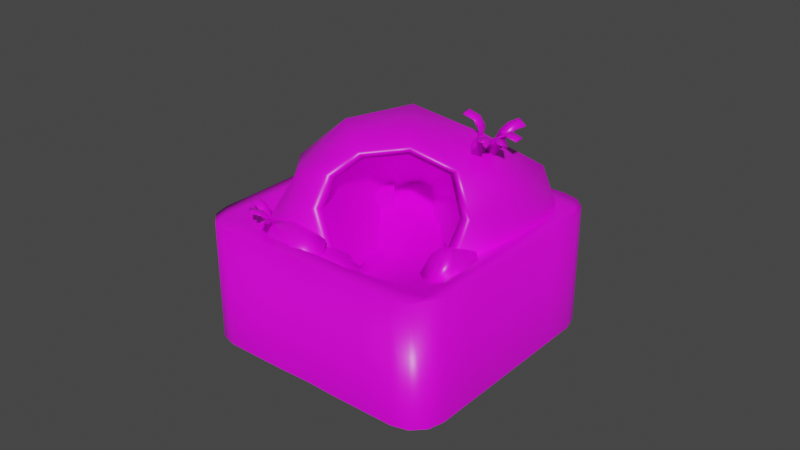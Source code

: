 # Source: tile_cave.blend  (saved by Blender 4.4.32; exported with 4.5.12 LTS)
import bpy
from mathutils import Matrix  # noqa: F401  (used for matrix-valued properties, if any)

bpy.ops.wm.read_factory_settings(use_empty=True)
scene = bpy.context.scene
scene.name = 'Scene'

# ---- collections
col_collection = bpy.data.collections.new('Collection'); scene.collection.children.link(col_collection)

# ---- images (referenced by path relative to the original .blend; pixels are not part of the script)
import os
ASSET_DIR = os.environ.get("B2B_ASSET_DIR", "")  # directory of the original .blend (textures are referenced by path, not embedded)
HERE = os.path.dirname(os.path.abspath(__file__))  # packed textures are extracted next to this script under _unpacked/

def load_image(name, relpath, width, height, colorspace="sRGB"):
    """Load a texture the original file referenced (path relative to the .blend, or extracted next to this script)."""
    p = next((c for c in (os.path.join(HERE, relpath), os.path.join(ASSET_DIR, relpath)) if relpath and os.path.exists(c)), "")
    if p:
        img = bpy.data.images.load(p, check_existing=True)
        img.name = name
    else:  # same state as the original file: an image datablock whose file is absent (Cycles renders it pink)
        img = bpy.data.images.new(name, width, height)
        img.source = "FILE"
        img.filepath = "//" + (relpath or name)
    img.colorspace_settings.name = colorspace
    return img
img_untitled_001 = load_image('Untitled.001', '', 1024, 1024, 'sRGB')

# ---- materials (node trees are filled in below, after node groups)
mat_material = bpy.data.materials.new('Material')
mat_material.alpha_threshold = 0.0
mat_material.use_transparent_shadow = False
mat_material.line_color = (0.0, 0.0, 0.0, 1.0)

# ---- material node trees
mat_material.use_nodes = True; mat_material.node_tree.nodes.clear()
_N = mat_material.node_tree.nodes; _L = mat_material.node_tree.links
n0 = _N.new('ShaderNodeOutputMaterial'); n0.name = 'Material Output'; n0.location = (300, 300)
n1 = _N.new('ShaderNodeBsdfPrincipled'); n1.name = 'Principled BSDF'; n1.location = (10, 300)
n1.distribution = 'GGX'
n1.subsurface_method = 'BURLEY'
n1.inputs[2].default_value = 0.4
n1.inputs[3].default_value = 1.45
n1.inputs[27].default_value = (0.0, 0.0, 0.0, 1.0)
n1.inputs[28].default_value = 1.0
n2 = _N.new('ShaderNodeTexImage'); n2.name = 'Image Texture'; n2.location = (-180, 280)
n2.image = img_untitled_001
_L.new(n1.outputs[0], n0.inputs[0])
_L.new(n2.outputs[0], n1.inputs[0])
n0.is_active_output = True

# ---- world
world_world = bpy.data.worlds.new('World'); scene.world = world_world
world_world.use_nodes = True; world_world.node_tree.nodes.clear()
_N = world_world.node_tree.nodes; _L = world_world.node_tree.links
n0 = _N.new('ShaderNodeOutputWorld'); n0.name = 'World Output'; n0.location = (300, 300)
n1 = _N.new('ShaderNodeBackground'); n1.name = 'Background'; n1.location = (10, 300)
n1.inputs[0].default_value = (0.05088, 0.05088, 0.05088, 1.0)
_L.new(n1.outputs[0], n0.inputs[0])
n0.is_active_output = True
world_world.color = (0.05088, 0.05088, 0.05088)
world_world.use_sun_shadow = False
world_world.sun_shadow_jitter_overblur = 0.0

# ---- meshes
me_plane_002 = bpy.data.meshes.new('Plane.002')
me_plane_002.from_pydata([(-43.21, -1.8, -3.405), (-37.97, 0.6045, -4.114), (-30.01, -2.251, -4.19), (-33.29, -3.62, -2.692), (-47.46, 0.689, -3.101), (-41.91, -1.738, -1.747), (-35.25, -1.583, -0.2546), (-31.96, -3.279, -0.9202), (-43.09, 0.9808, -1.651), (-30.94, 1.683, -0.1292), (-29.47, 1.207, -0.2462), (-33.13, -1.567, -0.3528), (-30.42, 1.061, -1.099), (-34.1, -1.732, -1.206), (-19.63, 1.735, -4.215), (-20.24, 1.266, -4.233), (-19.77, 1.022, -4.329), (-18.45, 0.9436, -4.381), (-31.29, -3.182, -1.775), (-23.41, -3.651, -2.084), (-30.33, -3.007, -0.9181), (-22.51, -3.473, -1.225), (-14.85, -3.2, -1.023), (-22.75, -3.827, -1.282), (-13.73, -3.506, -1.043), (-20.59, -4.119, -2.109), (-8.132, -3.819, -2.487), (-2.222, -2.069, -1.157), (-8.471, -2.451, -0.7829), (-7.176, -1.229, -0.1998), (-10.38, -2.304, -0.8015), (-9.285, -1.266, -0.3062), (-11.2, -2.474, -1.658), (-8.402, -1.323, -1.053), (-15.7, -3.376, -1.88), (-16.4, 1.141, -4.309), (-16.21, 1.317, -4.226), (-17.15, 0.9898, -4.347), (-17.06, 1.834, -4.12), (-15.14, 1.647, -0.5293), (-14.29, 1.789, 0.319), (-13.07, 2.368, 0.5363), (4.073, 1.066, -0.2147), (2.521, 0.6107, -1.784), (0.525, -1.853, -2.408), (1.037, 0.4637, -3.769), (-7.427, -0.1121, -5.682), (-6.722, -2.332, -4.07), (-17.21, -1.89, -4.68), (-18.51, -4.044, -3.587), (-24.13, 0.572, -4.879), (-50.27, -0.1681, -2.719), (-50.77, -0.1681, -3.149), (-50.27, 5.87, -2.719), (-48.72, -0.1681, -3.101), (-47.72, -0.1681, -1.95), (-45.17, -0.1681, -1.181), (-45.9, -0.1681, -2.252), (-47.72, 5.87, -1.95), (-45.17, 5.87, -1.181), (-42.63, 5.87, -0.4127), (-40.08, 5.87, 0.3559), (-42.63, -0.1681, -0.4127), (-40.08, -0.1681, 0.3559), (-40.28, -0.1681, -0.5536), (-43.09, -0.1681, -1.403), (-37.46, -0.1681, 0.2954), (-36.42, 0.3598, -0.7755), (-39.34, 0.3566, -1.657), (-33.59, 0.459, 0.1174), (-31.26, 0.917, -1.001), (-25.79, 1.26, -1.159), (-28.04, 0.9, -0.1877), (-34.55, 0.931, -1.804), (-29.83, 1.307, -1.883), (-37.45, 1.016, -2.703), (-42.22, 0.3538, -2.543), (-31.34, 1.208, -3.145), (-40.05, -0.1681, -3.726), (-45.82, -0.1681, -3.38), (-34.35, -0.07467, -4.052), (-41.39, -0.1681, -4.173), (-47.1, -0.1681, -3.83), (-35.67, -0.1681, -4.515), (-41.39, 5.87, -4.173), (-47.1, 5.87, -3.83), (-35.67, 5.87, -4.515), (-29.96, 5.87, -4.858), (-24.25, 5.87, -5.201), (-29.96, -0.1681, -4.858), (-24.25, -0.1681, -5.201), (-28.51, -0.1681, -4.419), (-22.73, -0.1681, -4.765), (-25.55, 1.545, -3.519), (-19.39, 0.6039, -3.896), (-22.68, 1.001, -2.467), (-16.24, 0.7678, -2.908), (-19.22, 1.785, -1.434), (-12.28, 1.813, -1.519), (-16.52, 1.87, -0.6989), (-9.929, 0.9983, -0.9466), (-22.65, 1.393, -0.4099), (-14.04, 1.9, 0.02738), (-7.846, 1.178, -0.3763), (-19.7, 1.471, 0.3634), (-11.03, -0.1417, 0.8557), (-16.81, -0.129, 1.205), (-5.246, -0.0962, 0.516), (-9.683, -0.1802, 1.277), (-3.874, -0.1681, 0.9486), (-15.3, -0.1681, 1.634), (-9.683, 5.858, 1.277), (-15.3, 5.87, 1.634), (-3.874, 5.87, 0.9486), (1.839, 5.87, 0.6059), (7.552, 5.87, 0.2633), (1.839, -0.1681, 0.6059), (7.552, -0.1681, 0.2633), (0.5113, -0.1374, 0.164), (6.272, -0.1681, -0.1865), (-2.324, 0.9757, -0.6839), (3.383, -0.1046, -1.056), (-5.035, 0.4876, -1.486), (0.4907, -0.05869, -1.927), (-7.755, 0.7286, -2.296), (-2.332, 0.05633, -2.774), (-16.0, -0.0688, -3.038), (-5.37, -0.1662, -3.7), (-14.05, 0.3544, -4.233), (-8.281, 0.3544, -4.579), (-16.96, -0.1681, -5.111), (-11.19, -0.1681, -5.457), (-18.54, -0.1681, -5.543), (-12.82, -0.1681, -5.886), (-18.54, 5.87, -5.543), (-12.82, 5.87, -5.886), (-9.625, 5.87, -5.954), (-6.601, 5.87, -5.798), (-9.625, -0.1681, -5.954), (-6.601, -0.1681, -5.798), (-7.711, -0.1681, -5.56), (-4.562, -0.1681, -5.46), (-4.898, -0.1681, -4.711), (-2.084, -0.1681, -3.862), (-2.016, -0.1681, -4.691), (0.5312, -0.1681, -3.923), (-2.016, 5.87, -4.691), (-4.562, 5.87, -5.46), (0.5312, 5.87, -3.923), (3.078, 5.87, -3.154), (5.625, 5.87, -2.385), (3.078, -0.1681, -3.154), (5.625, -0.1681, -2.385), (0.7288, -0.1681, -3.013), (3.542, -0.1681, -2.164), (6.355, -0.1681, -1.315), (9.168, -0.1681, -0.466), (8.172, -0.1681, -1.617), (10.72, -0.1681, -0.8481), (8.172, 5.87, -1.617), (10.72, 5.87, -0.8481), (11.23, 5.87, -0.4178), (11.23, -0.1681, -0.4178), (10.07, 5.87, -0.01106), (10.07, -0.1681, -0.01106), (-21.01, 5.87, 1.977), (-26.73, 5.87, 2.319), (-21.01, -0.1681, 1.977), (-26.73, -0.1681, 2.319), (-22.58, -0.1666, 1.545), (-28.36, -0.1681, 1.89), (-25.19, 0.9687, 0.6766), (-30.75, 0.5338, 0.9897), (-34.65, -0.1681, 1.144), (-31.84, -0.1681, 1.993), (-37.53, -0.1681, 1.125), (-34.99, -0.1681, 1.893), (-37.53, 5.87, 1.125), (-34.99, 5.87, 1.893), (-32.95, 5.87, 2.232), (-29.92, 5.87, 2.388), (-32.95, -0.1681, 2.232), (-29.92, -0.1681, 2.388), (-49.62, 5.87, -3.556), (-50.77, 5.87, -3.149), (-49.62, -0.1681, -3.556), (-35.88, 0.1542, 0.3958), (-37.32, 0.3536, -0.01098), (-33.92, 0.5804, 0.6059), (-30.57, 1.244, 0.4755), (-30.48, 0.5856, 0.7076), (-33.5, -0.1544, 0.5317), (-31.43, -0.208, 0.5736), (-33.52, -0.6623, 0.2437), (-34.27, 0.04089, 0.1351), (-33.79, -0.25, -0.2054), (-35.89, 0.07925, -0.4568), (-35.97, 0.924, -0.6153), (-33.15, 0.1621, -0.7458), (-35.0, 0.6643, -1.025), (-31.72, 0.9105, -1.152), (-32.76, 1.395, -1.309), (-31.51, 1.736, -1.061), (-28.15, 1.631, -0.978), (-29.3, 1.285, -1.329), (-26.34, 1.542, -0.5582), (-27.62, 1.746, -0.2283), (-28.31, 0.8545, 0.09205), (-28.57, 1.137, 0.3329), (-27.64, 0.6016, 0.3278), (-28.24, 0.3664, -0.1844), (-28.95, -0.05716, -0.001517), (-29.66, 0.04771, -0.3828), (-30.56, -0.06972, -0.3853), (-30.67, 0.3296, -0.8708), (-27.46, 0.945, -0.8763), (-18.06, 2.285, 0.2038), (-16.44, 1.977, -0.08207), (-16.58, 2.462, 0.7763), (-12.89, 1.929, 0.9771), (-15.3, 1.545, 1.146), (-17.82, 1.079, 0.7299), (-16.94, 0.8693, 0.9624), (-17.61, 0.4362, 0.5324), (-16.04, 1.013, 0.3836), (-14.85, 0.4642, 0.1988), (-14.2, 0.7478, -0.1802), (-11.72, 1.341, -0.297), (-11.14, 0.3362, -0.1079), (-9.862, 0.7196, -0.4812), (-6.875, 0.5167, -0.2458), (-5.722, 0.9018, -0.4562), (-5.401, 1.257, -0.1646), (-4.078, 0.9143, 0.2225), (-3.886, 0.4653, -0.1297), (-5.138, 0.9881, 0.687), (-6.927, 1.531, 0.7867), (-10.69, 1.095, 0.9387), (-11.33, 1.541, 1.077), (-11.92, 1.0, 1.166), (-10.44, 0.4695, 0.7573), (-12.59, 0.3218, 0.8133), (-11.04, 0.1859, 0.4834), (-11.8, 0.1716, 0.393), (-8.8, 0.1461, 0.04992), (-5.615, 0.3518, 0.3612), (-11.49, 1.278, -0.006631), (-10.1, 1.012, -0.2523), (-10.22, 1.429, 0.4852), (-7.048, 0.971, 0.6577), (-9.119, 0.6417, 0.803), (-11.29, 0.2411, 0.4453), (-10.53, 0.06083, 0.6451), (-11.11, -0.3113, 0.2757), (-9.756, 0.1841, 0.1479), (-8.729, -0.2872, -0.01098), (-8.177, -0.04361, -0.3366), (-6.039, 0.4659, -0.4369), (-5.549, -0.3972, -0.2745), (-4.447, -0.0678, -0.5952), (-1.881, -0.2421, -0.393), (-0.8894, 0.08875, -0.5737), (-0.6136, 0.3939, -0.3232), (0.5225, 0.09951, 0.00939), (0.6875, -0.2862, -0.2932), (-0.3883, 0.1629, 0.4085), (-1.925, 0.6295, 0.4942), (-5.157, 0.2549, 0.6247), (-5.704, 0.6376, 0.7434), (-6.214, 0.1732, 0.8197), (-4.946, -0.2827, 0.4689), (-6.788, -0.4096, 0.517), (-5.456, -0.5263, 0.2335), (-6.108, -0.5386, 0.1559), (-3.534, -0.5605, -0.1389), (-0.7978, -0.3838, 0.1286), (-1.0, -0.2891, -0.1012), (-1.0, 0.4254, -0.07438), (1.0, -0.2891, -0.1012), (-1.0, -0.7135, 0.05112), (-1.0, -0.2643, -0.06088), (-1.0, 0.4502, -0.03401), (1.0, -0.2643, -0.06088), (-1.0, -0.6887, 0.09148), (1.0, -0.6887, 0.09148), (-1.0, -0.8302, 0.3838), (1.0, -0.8302, 0.3838), (-1.0, -0.8549, 0.3434), (1.0, -0.8549, 0.3434), (1.0, -0.7135, 0.05112), (1.0, 0.4502, -0.03401), (1.0, 0.4254, -0.07438), (0.159, -0.2891, -0.1306), (0.3511, 0.4254, -0.1233), (0.7034, -0.2891, -0.3895), (1.249, -0.7135, -0.08914), (0.4476, -0.2643, -0.1196), (0.6398, 0.4502, -0.1123), (0.9921, -0.2643, -0.3786), (1.537, -0.6887, -0.07815), (2.082, -0.6887, -0.3371), (3.628, -0.8302, 0.001415), (4.172, -0.8302, -0.2575), (3.339, -0.8549, -0.009574), (3.883, -0.8549, -0.2685), (1.793, -0.7135, -0.3481), (1.184, 0.4502, -0.3712), (0.8956, 0.4254, -0.3822), (2.126, -0.2915, -0.3382), (2.292, 0.423, -0.3532), (1.008, -0.2915, -0.5613), (3.065, -0.7159, -0.4233), (2.375, -0.2668, -0.3607), (2.541, 0.4477, -0.3758), (1.257, -0.2668, -0.5839), (3.314, -0.6912, -0.4459), (2.196, -0.6912, -0.669), (5.116, -0.8326, -0.6093), (3.998, -0.8326, -0.8324), (4.867, -0.8574, -0.5867), (3.749, -0.8574, -0.8098), (1.948, -0.7159, -0.6465), (1.423, 0.4477, -0.5989), (1.174, 0.423, -0.5763), (-35.96, -3.959, -2.659), (-34.87, -3.323, -2.753), (-37.31, -3.725, -2.503), (-37.36, -4.298, -2.737), (-36.1, -3.928, -2.694), (-35.01, -3.292, -2.787), (-37.45, -3.694, -2.537), (-37.5, -4.266, -2.771), (-38.85, -4.033, -2.615), (-39.04, -4.324, -2.988), (-40.39, -4.09, -2.832), (-38.9, -4.355, -2.953), (-40.25, -4.122, -2.797), (-38.71, -4.064, -2.58), (-36.36, -3.059, -2.631), (-36.22, -3.09, -2.597), (-36.61, -3.83, -2.545), (-35.57, -3.177, -2.609), (-35.83, -3.826, -2.298), (-38.25, -4.067, -2.45), (-36.81, -3.772, -2.534), (-35.77, -3.119, -2.597), (-36.03, -3.768, -2.287), (-38.45, -4.009, -2.439), (-37.66, -4.005, -2.191), (-40.45, -3.872, -2.324), (-39.67, -3.868, -2.077), (-40.25, -3.93, -2.335), (-39.46, -3.926, -2.088), (-37.46, -4.063, -2.203), (-34.98, -3.115, -2.35), (-34.78, -3.173, -2.361), (-37.02, -3.651, -2.227), (-35.85, -3.005, -2.275), (-35.27, -3.832, -2.138), (-37.99, -3.934, -2.043), (-37.04, -3.605, -2.193), (-35.88, -2.959, -2.24), (-35.29, -3.787, -2.103), (-38.01, -3.889, -2.009), (-36.27, -4.071, -1.92), (-38.74, -3.841, -1.724), (-36.99, -4.023, -1.635), (-38.71, -3.886, -1.759), (-36.96, -4.068, -1.67), (-36.24, -4.116, -1.954), (-34.13, -3.141, -2.151), (-34.1, -3.187, -2.186), (-34.17, -3.92, -1.857), (-34.0, -3.207, -1.883), (-32.55, -3.923, -1.698), (-34.99, -4.292, -1.706), (-34.33, -3.883, -1.826), (-34.17, -3.17, -1.853), (-32.71, -3.886, -1.668), (-35.15, -4.255, -1.676), (-33.54, -4.258, -1.518), (-36.47, -4.305, -1.433), (-34.85, -4.308, -1.275), (-36.3, -4.342, -1.463), (-34.69, -4.345, -1.305), (-33.37, -4.295, -1.548), (-32.55, -3.173, -1.694), (-32.39, -3.21, -1.725), (-32.83, -4.0, -2.415), (-32.48, -3.3, -2.48), (-33.39, -4.067, -2.671), (-31.84, -4.446, -2.422), (-32.54, -3.983, -2.428), (-32.19, -3.283, -2.492), (-33.1, -4.05, -2.684), (-31.55, -4.429, -2.435), (-32.1, -4.496, -2.691), (-29.49, -4.622, -2.502), (-30.05, -4.688, -2.758), (-29.79, -4.639, -2.489), (-30.34, -4.706, -2.745), (-32.4, -4.513, -2.678), (-32.75, -3.35, -2.748), (-33.04, -3.367, -2.736)], [], [(4, 1, 0), (1, 2, 0), (0, 2, 3), (5, 0, 3), (4, 0, 5), (8, 5, 6), (6, 5, 7), (7, 5, 3), (8, 4, 5), (9, 8, 6), (9, 6, 11, 10), (10, 11, 13, 12), (12, 13, 15, 14), (13, 18, 16, 15), (18, 19, 17, 16), (11, 20, 18, 13), (20, 21, 19, 18), (6, 7, 20, 11), (7, 23, 21, 20), (21, 22, 34, 19), (23, 24, 22, 21), (24, 23, 7, 25), (26, 24, 25), (26, 27, 24), (27, 29, 28, 24), (24, 28, 30, 22), (28, 29, 31, 30), (30, 31, 33, 32), (22, 30, 32, 34), (32, 33, 36, 35), (34, 32, 35, 37), (19, 34, 37, 17), (33, 39, 38, 36), (31, 40, 39, 33), (29, 41, 40, 31), (42, 41, 29), (42, 29, 27), (43, 42, 27), (45, 43, 44), (43, 27, 44), (45, 44, 47), (46, 45, 47), (46, 47, 48), (48, 47, 49), (47, 44, 26), (49, 47, 26), (3, 49, 25), (49, 26, 25), (2, 48, 49), (3, 2, 49), (50, 46, 48), (50, 48, 2), (1, 50, 2), (44, 27, 26), (7, 3, 25), (52, 185, 54, 51), (51, 53, 184, 52), (53, 51, 55, 58), (51, 54, 57, 55), (58, 55, 56, 59), (55, 57, 65, 56), (59, 56, 62, 60), (60, 62, 63, 61), (56, 65, 64, 62), (62, 64, 66, 63), (65, 68, 67, 64), (64, 67, 69, 66), (68, 73, 70, 67), (67, 70, 72, 69), (73, 74, 71, 70), (70, 71, 101, 72), (76, 75, 73, 68), (75, 77, 74, 73), (79, 78, 75, 76), (78, 80, 77, 75), (82, 81, 78, 79), (81, 83, 80, 78), (84, 81, 82, 85), (86, 83, 81, 84), (87, 89, 83, 86), (88, 90, 89, 87), (89, 90, 92, 91), (83, 89, 91, 80), (80, 91, 93, 77), (91, 92, 94, 93), (93, 94, 96, 95), (77, 93, 95, 74), (95, 96, 98, 97), (74, 95, 97, 71), (97, 98, 100, 99), (71, 97, 99, 101), (99, 100, 103, 102), (101, 99, 102, 104), (102, 103, 107, 105), (104, 102, 105, 106), (106, 105, 108, 110), (105, 107, 109, 108), (111, 108, 109, 113), (112, 110, 108, 111), (113, 109, 116, 114), (114, 116, 117, 115), (118, 119, 117, 116), (107, 118, 116, 109), (120, 121, 119, 118), (103, 120, 118, 107), (122, 123, 121, 120), (100, 122, 120, 103), (124, 125, 123, 122), (98, 124, 122, 100), (126, 127, 125, 124), (96, 126, 124, 98), (128, 129, 127, 126), (94, 128, 126, 96), (130, 131, 129, 128), (92, 130, 128, 94), (132, 133, 131, 130), (90, 132, 130, 92), (135, 133, 132, 134), (134, 132, 90, 88), (133, 135, 136, 138), (138, 136, 137, 139), (133, 138, 140, 131), (138, 139, 141, 140), (131, 140, 142, 129), (140, 141, 144, 142), (129, 142, 143, 127), (142, 144, 145, 143), (146, 144, 141, 147), (148, 145, 144, 146), (149, 151, 145, 148), (150, 152, 151, 149), (143, 145, 151, 153), (153, 151, 152, 154), (127, 143, 153, 125), (125, 153, 154, 123), (123, 154, 155, 121), (154, 152, 157, 155), (155, 157, 158, 156), (121, 155, 156, 119), (160, 158, 157, 159), (159, 157, 152, 150), (161, 162, 158, 160), (163, 164, 162, 161), (115, 117, 164, 163), (119, 156, 164, 117), (156, 158, 162, 164), (139, 137, 147, 141), (165, 167, 110, 112), (166, 168, 167, 165), (170, 169, 167, 168), (169, 106, 110, 167), (172, 171, 169, 170), (171, 104, 106, 169), (69, 72, 171, 172), (72, 101, 104, 171), (173, 172, 170, 174), (66, 69, 172, 173), (175, 173, 174, 176), (63, 66, 173, 175), (177, 175, 176, 178), (61, 63, 175, 177), (181, 179, 178, 176), (182, 180, 179, 181), (176, 174, 182, 181), (168, 166, 180, 182), (174, 170, 168, 182), (185, 183, 85, 82), (52, 184, 183, 185), (185, 82, 79, 54), (54, 79, 76, 57), (57, 76, 68, 65), (189, 188, 190), (188, 186, 191), (190, 188, 191), (190, 191, 192), (191, 193, 192), (186, 194, 191), (191, 194, 193), (186, 187, 194), (194, 196, 195), (194, 195, 193), (194, 187, 196), (196, 198, 195), (187, 197, 196), (197, 199, 196), (196, 199, 198), (199, 201, 200), (199, 200, 198), (202, 203, 204), (201, 202, 204), (206, 208, 207), (206, 207, 205), (208, 209, 207), (189, 190, 208), (208, 190, 209), (207, 209, 210), (190, 192, 209), (209, 192, 211), (210, 209, 211), (210, 211, 212), (211, 213, 212), (192, 193, 211), (211, 193, 213), (193, 195, 213), (195, 198, 213), (213, 214, 212), (213, 198, 214), (198, 200, 214), (200, 204, 214), (214, 215, 212), (214, 204, 215), (204, 203, 215), (203, 205, 215), (215, 210, 212), (215, 205, 210), (205, 207, 210), (201, 204, 200), (219, 218, 220), (218, 216, 221), (220, 218, 221), (220, 221, 222), (221, 223, 222), (216, 224, 221), (221, 224, 223), (216, 217, 224), (224, 226, 225), (224, 225, 223), (224, 217, 226), (226, 228, 225), (217, 227, 226), (227, 229, 226), (226, 229, 228), (229, 231, 230), (229, 230, 228), (232, 233, 234), (231, 232, 234), (236, 238, 237), (236, 237, 235), (238, 239, 237), (219, 220, 238), (238, 220, 239), (237, 239, 240), (220, 222, 239), (239, 222, 241), (240, 239, 241), (240, 241, 242), (241, 243, 242), (222, 223, 241), (241, 223, 243), (223, 225, 243), (225, 228, 243), (243, 244, 242), (243, 228, 244), (228, 230, 244), (230, 234, 244), (244, 245, 242), (244, 234, 245), (234, 233, 245), (233, 235, 245), (245, 240, 242), (245, 235, 240), (235, 237, 240), (231, 234, 230), (249, 248, 250), (248, 246, 251), (250, 248, 251), (250, 251, 252), (251, 253, 252), (246, 254, 251), (251, 254, 253), (246, 247, 254), (254, 256, 255), (254, 255, 253), (254, 247, 256), (256, 258, 255), (247, 257, 256), (257, 259, 256), (256, 259, 258), (259, 261, 260), (259, 260, 258), (262, 263, 264), (261, 262, 264), (266, 268, 267), (266, 267, 265), (268, 269, 267), (249, 250, 268), (268, 250, 269), (267, 269, 270), (250, 252, 269), (269, 252, 271), (270, 269, 271), (270, 271, 272), (271, 273, 272), (252, 253, 271), (271, 253, 273), (253, 255, 273), (255, 258, 273), (273, 274, 272), (273, 258, 274), (258, 260, 274), (260, 264, 274), (274, 275, 272), (274, 264, 275), (264, 263, 275), (263, 265, 275), (275, 270, 272), (275, 265, 270), (265, 267, 270), (261, 264, 260), (277, 276, 280, 281), (276, 277, 291, 278), (278, 289, 279, 276), (276, 279, 283, 280), (280, 282, 290, 281), (282, 280, 283, 284), (284, 283, 285, 286), (279, 287, 285, 283), (287, 288, 286, 285), (289, 288, 287, 279), (288, 289, 284, 286), (289, 278, 282, 284), (278, 291, 290, 282), (291, 277, 281, 290), (293, 292, 296, 297), (292, 293, 307, 294), (294, 305, 295, 292), (292, 295, 299, 296), (296, 298, 306, 297), (298, 296, 299, 300), (300, 299, 301, 302), (295, 303, 301, 299), (303, 304, 302, 301), (305, 304, 303, 295), (304, 305, 300, 302), (305, 294, 298, 300), (294, 307, 306, 298), (307, 293, 297, 306), (309, 308, 312, 313), (308, 309, 323, 310), (310, 321, 311, 308), (308, 311, 315, 312), (312, 314, 322, 313), (314, 312, 315, 316), (316, 315, 317, 318), (311, 319, 317, 315), (319, 320, 318, 317), (321, 320, 319, 311), (320, 321, 316, 318), (321, 310, 314, 316), (310, 323, 322, 314), (323, 309, 313, 322), (325, 324, 328, 329), (324, 325, 339, 326), (326, 337, 327, 324), (324, 327, 331, 328), (328, 330, 338, 329), (330, 328, 331, 332), (332, 331, 333, 334), (327, 335, 333, 331), (335, 336, 334, 333), (337, 336, 335, 327), (336, 337, 332, 334), (337, 326, 330, 332), (326, 339, 338, 330), (339, 325, 329, 338), (341, 340, 344, 345), (340, 341, 355, 342), (342, 353, 343, 340), (340, 343, 347, 344), (344, 346, 354, 345), (346, 344, 347, 348), (348, 347, 349, 350), (343, 351, 349, 347), (351, 352, 350, 349), (353, 352, 351, 343), (352, 353, 348, 350), (353, 342, 346, 348), (342, 355, 354, 346), (355, 341, 345, 354), (357, 356, 360, 361), (356, 357, 371, 358), (358, 369, 359, 356), (356, 359, 363, 360), (360, 362, 370, 361), (362, 360, 363, 364), (364, 363, 365, 366), (359, 367, 365, 363), (367, 368, 366, 365), (369, 368, 367, 359), (368, 369, 364, 366), (369, 358, 362, 364), (358, 371, 370, 362), (371, 357, 361, 370), (373, 372, 376, 377), (372, 373, 387, 374), (374, 385, 375, 372), (372, 375, 379, 376), (376, 378, 386, 377), (378, 376, 379, 380), (380, 379, 381, 382), (375, 383, 381, 379), (383, 384, 382, 381), (385, 384, 383, 375), (384, 385, 380, 382), (385, 374, 378, 380), (374, 387, 386, 378), (387, 373, 377, 386), (389, 388, 392, 393), (388, 389, 403, 390), (390, 401, 391, 388), (388, 391, 395, 392), (392, 394, 402, 393), (394, 392, 395, 396), (396, 395, 397, 398), (391, 399, 397, 395), (399, 400, 398, 397), (401, 400, 399, 391), (400, 401, 396, 398), (401, 390, 394, 396), (390, 403, 402, 394), (403, 389, 393, 402)])
me_plane_002.polygons.foreach_set('use_smooth', [True] * 421)
me_plane_002.polygons.foreach_set('material_index', [1, 1, 1, 1, 1, 1, 1, 1, 1, 1, 1, 1, 1, 1, 1, 1, 1, 1, 1, 1, 1, 1, 1, 1, 1, 1, 1, 1, 1, 1, 1, 1, 1, 1, 1, 1, 1, 1, 1, 1, 1, 1, 1, 1, 1, 1, 1, 1, 1, 1, 1, 1, 1, 1, 1, 1, 1, 1, 1, 1, 1, 1, 1, 1, 1, 1, 1, 1, 1, 1, 1, 1, 1, 1, 1, 1, 1, 1, 1, 1, 1, 1, 1, 1, 1, 1, 1, 1, 1, 1, 1, 1, 1, 1, 1, 1, 1, 1, 1, 1, 1, 1, 1, 1, 1, 1, 1, 1, 1, 1, 1, 1, 1, 1, 1, 1, 1, 1, 1, 1, 1, 1, 1, 1, 1, 1, 1, 1, 1, 1, 1, 1, 1, 1, 1, 1, 1, 1, 1, 1, 1, 1, 1, 1, 1, 1, 1, 1, 1, 1, 1, 1, 1, 1, 1, 1, 1, 1, 1, 1, 1, 1, 1, 1, 1, 1, 1, 1, 1, 1, 1, 1, 1, 1, 1, 1, 1, 1, 1, 1, 1, 1, 1, 1, 1, 1, 1, 1, 1, 1, 1, 1, 1, 1, 1, 1, 1, 1, 1, 1, 1, 1, 1, 1, 1, 1, 1, 1, 1, 1, 1, 1, 1, 1, 1, 1, 1, 1, 1, 1, 1, 1, 1, 1, 1, 1, 1, 1, 1, 1, 1, 1, 1, 1, 1, 1, 1, 1, 1, 1, 1, 1, 1, 1, 1, 1, 1, 1, 1, 1, 1, 1, 1, 1, 1, 1, 1, 1, 1, 1, 1, 1, 1, 1, 1, 1, 1, 1, 1, 1, 1, 1, 1, 1, 1, 1, 1, 1, 1, 1, 1, 1, 1, 1, 1, 1, 1, 1, 1, 1, 1, 1, 1, 1, 1, 1, 1, 1, 1, 1, 1, 1, 1, 1, 1, 1, 1, 1, 1, 1, 1, 1, 1, 1, 1, 1, 1, 1, 1, 1, 1, 1, 1, 1, 1, 1, 1, 1, 1, 1, 1, 1, 1, 1, 1, 1, 1, 1, 1, 1, 1, 1, 1, 1, 1, 1, 1, 1, 1, 1, 1, 1, 1, 1, 1, 1, 1, 1, 1, 1, 1, 1, 1, 1, 1, 1, 1, 1, 1, 1, 1, 1, 1, 1, 1, 1, 1, 1, 1, 1, 1, 1, 1, 1, 1, 1, 1, 1, 1, 1, 1, 1, 1, 1, 1, 1, 1, 1, 1, 1, 1, 1, 1, 1, 1, 1, 1, 1, 1, 1, 1, 1, 1, 1, 1, 1, 1, 1, 1, 1, 1])
_uv = me_plane_002.uv_layers.new(name='UVMap')
_uv.uv.foreach_set('vector', [0.4236, 0.6287, 0.3473, 0.5414, 0.4351, 0.5808, 0.3473, 0.5414, 0.401, 0.4565, 0.4351, 0.5808, 0.4351, 0.5808, 0.401, 0.4565, 0.4649, 0.4886, 0.4798, 0.5722, 0.4351, 0.5808, 0.4649, 0.4886, 0.4236, 0.6287, 0.4351, 0.5808, 0.4798, 0.5722, 0.5239, 0.5952, 0.4798, 0.5722, 0.5472, 0.5134, 0.5472, 0.5134, 0.4798, 0.5722, 0.5178, 0.4758, 0.5178, 0.4758, 0.4798, 0.5722, 0.4649, 0.4886, 0.5239, 0.5952, 0.4236, 0.6287, 0.4798, 0.5722, 0.6801, 0.4876, 0.5239, 0.5952, 0.5472, 0.5134, 0.6801, 0.4876, 0.5472, 0.5134, 0.5672, 0.4921, 0.687, 0.4782, 0.687, 0.4782, 0.5672, 0.4921, 0.5783, 0.4787, 0.6671, 0.4739, 0.6671, 0.4739, 0.5783, 0.4787, 0.7172, 0.361, 0.7345, 0.3555, 0.5783, 0.4787, 0.5487, 0.4664, 0.7119, 0.3552, 0.7172, 0.361, 0.5487, 0.4664, 0.5418, 0.3918, 0.712, 0.34, 0.7119, 0.3552, 0.5672, 0.4921, 0.5252, 0.4624, 0.5487, 0.4664, 0.5783, 0.4787, 0.5252, 0.4624, 0.517, 0.3824, 0.5418, 0.3918, 0.5487, 0.4664, 0.5472, 0.5134, 0.5178, 0.4758, 0.5252, 0.4624, 0.5672, 0.4921, 0.5178, 0.4758, 0.5073, 0.3847, 0.517, 0.3824, 0.5252, 0.4624, 0.517, 0.3824, 0.5263, 0.2987, 0.549, 0.309, 0.5418, 0.3918, 0.5073, 0.3847, 0.517, 0.2872, 0.5263, 0.2987, 0.517, 0.3824, 0.517, 0.2872, 0.5073, 0.3847, 0.5178, 0.4758, 0.4822, 0.3613, 0.4645, 0.2241, 0.517, 0.2872, 0.4822, 0.3613, 0.4645, 0.2241, 0.5109, 0.1535, 0.517, 0.2872, 0.5109, 0.1535, 0.5687, 0.2043, 0.5318, 0.2231, 0.517, 0.2872, 0.517, 0.2872, 0.5318, 0.2231, 0.5445, 0.2473, 0.5263, 0.2987, 0.5318, 0.2231, 0.5687, 0.2043, 0.5965, 0.232, 0.5445, 0.2473, 0.5445, 0.2473, 0.5965, 0.232, 0.5964, 0.2423, 0.5574, 0.2629, 0.5263, 0.2987, 0.5445, 0.2473, 0.5574, 0.2629, 0.549, 0.309, 0.5574, 0.2629, 0.5964, 0.2423, 0.717, 0.3125, 0.7133, 0.3153, 0.549, 0.309, 0.5574, 0.2629, 0.7133, 0.3153, 0.7107, 0.3244, 0.5418, 0.3918, 0.549, 0.309, 0.7107, 0.3244, 0.712, 0.34, 0.5964, 0.2423, 0.778, 0.2567, 0.7548, 0.3195, 0.717, 0.3125, 0.5965, 0.232, 0.7733, 0.2506, 0.778, 0.2567, 0.5964, 0.2423, 0.5687, 0.2043, 0.769, 0.2442, 0.7733, 0.2506, 0.5965, 0.232, 0.5442, 0.07757, 0.769, 0.2442, 0.5687, 0.2043, 0.5442, 0.07757, 0.5687, 0.2043, 0.5109, 0.1535, 0.4952, 0.09416, 0.5442, 0.07757, 0.5109, 0.1535, 0.4031, 0.1067, 0.4952, 0.09416, 0.467, 0.1284, 0.4952, 0.09416, 0.5109, 0.1535, 0.467, 0.1284, 0.4031, 0.1067, 0.467, 0.1284, 0.3966, 0.205, 0.3034, 0.2086, 0.4031, 0.1067, 0.3966, 0.205, 0.3034, 0.2086, 0.3966, 0.205, 0.367, 0.3243, 0.367, 0.3243, 0.3966, 0.205, 0.4373, 0.3382, 0.3966, 0.205, 0.467, 0.1284, 0.4645, 0.2241, 0.4373, 0.3382, 0.3966, 0.205, 0.4645, 0.2241, 0.4649, 0.4886, 0.4373, 0.3382, 0.4822, 0.3613, 0.4373, 0.3382, 0.4645, 0.2241, 0.4822, 0.3613, 0.401, 0.4565, 0.367, 0.3243, 0.4373, 0.3382, 0.4649, 0.4886, 0.401, 0.4565, 0.4373, 0.3382, 0.3034, 0.3977, 0.3034, 0.2086, 0.367, 0.3243, 0.3034, 0.3977, 0.367, 0.3243, 0.401, 0.4565, 0.3473, 0.5414, 0.3034, 0.3977, 0.401, 0.4565, 0.467, 0.1284, 0.5109, 0.1535, 0.4645, 0.2241, 0.5178, 0.4758, 0.4649, 0.4886, 0.4822, 0.3613, 0.8481, 0.5068, 0.8559, 0.5161, 0.8308, 0.5221, 0.8272, 0.51, 0.03031, 0.3089, 0.1169, 0.3063, 0.1172, 0.3157, 0.0307, 0.3186, 0.1169, 0.3063, 0.03031, 0.3089, 0.02924, 0.2701, 0.1158, 0.2689, 0.8272, 0.51, 0.8308, 0.5221, 0.7778, 0.5419, 0.7782, 0.5279, 0.1158, 0.2689, 0.02924, 0.2701, 0.02881, 0.2312, 0.1154, 0.2316, 0.7782, 0.5279, 0.7778, 0.5419, 0.7229, 0.5617, 0.7299, 0.5458, 0.1154, 0.2316, 0.02881, 0.2312, 0.02923, 0.192, 0.1157, 0.1945, 0.1157, 0.1945, 0.02923, 0.192, 0.03073, 0.1527, 0.1171, 0.1575, 0.7299, 0.5458, 0.7229, 0.5617, 0.6669, 0.5818, 0.6797, 0.5638, 0.6797, 0.5638, 0.6669, 0.5818, 0.6167, 0.6026, 0.629, 0.5822, 0.7229, 0.5617, 0.7089, 0.5905, 0.6589, 0.6118, 0.6669, 0.5818, 0.6669, 0.5818, 0.6589, 0.6118, 0.6128, 0.6328, 0.6167, 0.6026, 0.7089, 0.5905, 0.6973, 0.627, 0.6532, 0.6514, 0.6589, 0.6118, 0.6589, 0.6118, 0.6532, 0.6514, 0.614, 0.6756, 0.6128, 0.6328, 0.6973, 0.627, 0.6873, 0.6627, 0.6516, 0.6932, 0.6532, 0.6514, 0.6532, 0.6514, 0.6516, 0.6932, 0.6125, 0.7167, 0.614, 0.6756, 0.766, 0.5701, 0.7451, 0.6061, 0.6973, 0.627, 0.7089, 0.5905, 0.7451, 0.6061, 0.7431, 0.6519, 0.6873, 0.6627, 0.6973, 0.627, 0.8225, 0.5441, 0.8114, 0.5872, 0.7451, 0.6061, 0.766, 0.5701, 0.8114, 0.5872, 0.8104, 0.6297, 0.7431, 0.6519, 0.7451, 0.6061, 0.8478, 0.5351, 0.8344, 0.5777, 0.8114, 0.5872, 0.8225, 0.5441, 0.8344, 0.5777, 0.8318, 0.62, 0.8104, 0.6297, 0.8114, 0.5872, 0.124, 0.4506, 0.03748, 0.455, 0.03317, 0.3729, 0.1196, 0.369, 0.1283, 0.5327, 0.04178, 0.5367, 0.03748, 0.455, 0.124, 0.4506, 0.1318, 0.6152, 0.04528, 0.618, 0.04178, 0.5367, 0.1283, 0.5327, 0.1337, 0.6983, 0.04716, 0.6989, 0.04528, 0.618, 0.1318, 0.6152, 0.8411, 0.6622, 0.8468, 0.7057, 0.8265, 0.7171, 0.8219, 0.673, 0.8318, 0.62, 0.8411, 0.6622, 0.8219, 0.673, 0.8104, 0.6297, 0.8104, 0.6297, 0.8219, 0.673, 0.7476, 0.6954, 0.7431, 0.6519, 0.8219, 0.673, 0.8265, 0.7171, 0.7701, 0.7423, 0.7476, 0.6954, 0.7476, 0.6954, 0.7701, 0.7423, 0.7155, 0.7657, 0.7041, 0.7172, 0.7431, 0.6519, 0.7476, 0.6954, 0.7041, 0.7172, 0.6873, 0.6627, 0.7041, 0.7172, 0.7155, 0.7657, 0.6396, 0.7948, 0.6469, 0.743, 0.6873, 0.6627, 0.7041, 0.7172, 0.6469, 0.743, 0.6516, 0.6932, 0.6469, 0.743, 0.6396, 0.7948, 0.6102, 0.813, 0.6117, 0.763, 0.6516, 0.6932, 0.6469, 0.743, 0.6117, 0.763, 0.6125, 0.7167, 0.6117, 0.763, 0.6102, 0.813, 0.5783, 0.8281, 0.5773, 0.7812, 0.6125, 0.7167, 0.6117, 0.763, 0.5773, 0.7812, 0.5739, 0.7388, 0.5773, 0.7812, 0.5783, 0.8281, 0.5145, 0.8476, 0.4964, 0.8045, 0.5739, 0.7388, 0.5773, 0.7812, 0.4964, 0.8045, 0.4898, 0.7598, 0.4898, 0.7598, 0.4964, 0.8045, 0.479, 0.8155, 0.4682, 0.7713, 0.4964, 0.8045, 0.5145, 0.8476, 0.4967, 0.8578, 0.479, 0.8155, 0.2787, 0.6425, 0.1918, 0.6447, 0.1887, 0.5632, 0.2755, 0.5598, 0.2801, 0.7261, 0.1932, 0.7256, 0.1918, 0.6447, 0.2787, 0.6425, 0.2755, 0.5598, 0.1887, 0.5632, 0.1852, 0.4811, 0.2719, 0.4776, 0.2719, 0.4776, 0.1852, 0.4811, 0.182, 0.3989, 0.2686, 0.3956, 0.5245, 0.8906, 0.5187, 0.9337, 0.4943, 0.9427, 0.5031, 0.9002, 0.5145, 0.8476, 0.5245, 0.8906, 0.5031, 0.9002, 0.4967, 0.8578, 0.5785, 0.8694, 0.5665, 0.9129, 0.5187, 0.9337, 0.5245, 0.8906, 0.5783, 0.8281, 0.5785, 0.8694, 0.5245, 0.8906, 0.5145, 0.8476, 0.6274, 0.8499, 0.6226, 0.8923, 0.5665, 0.9129, 0.5785, 0.8694, 0.6102, 0.813, 0.6274, 0.8499, 0.5785, 0.8694, 0.5783, 0.8281, 0.668, 0.8298, 0.6708, 0.8715, 0.6226, 0.8923, 0.6274, 0.8499, 0.6396, 0.7948, 0.668, 0.8298, 0.6274, 0.8499, 0.6102, 0.813, 0.744, 0.7689, 0.726, 0.8492, 0.6708, 0.8715, 0.668, 0.8298, 0.7155, 0.7657, 0.744, 0.7689, 0.668, 0.8298, 0.6396, 0.7948, 0.79, 0.784, 0.7794, 0.8278, 0.726, 0.8492, 0.744, 0.7689, 0.7701, 0.7423, 0.79, 0.784, 0.744, 0.7689, 0.7155, 0.7657, 0.8311, 0.7614, 0.8349, 0.8065, 0.7794, 0.8278, 0.79, 0.784, 0.8265, 0.7171, 0.8311, 0.7614, 0.79, 0.784, 0.7701, 0.7423, 0.8513, 0.7494, 0.8559, 0.7939, 0.8349, 0.8065, 0.8311, 0.7614, 0.8468, 0.7057, 0.8513, 0.7494, 0.8311, 0.7614, 0.8265, 0.7171, 0.1294, 0.8651, 0.04325, 0.8601, 0.0466, 0.7795, 0.133, 0.7817, 0.133, 0.7817, 0.0466, 0.7795, 0.04716, 0.6989, 0.1337, 0.6983, 0.04325, 0.8601, 0.1294, 0.8651, 0.1262, 0.9117, 0.04007, 0.9049, 0.04007, 0.9049, 0.1262, 0.9117, 0.122, 0.9555, 0.03612, 0.9475, 0.8559, 0.7939, 0.8479, 0.8191, 0.8202, 0.8334, 0.8349, 0.8065, 0.8479, 0.8191, 0.822, 0.8422, 0.7931, 0.8572, 0.8202, 0.8334, 0.8349, 0.8065, 0.8202, 0.8334, 0.7649, 0.8538, 0.7794, 0.8278, 0.8202, 0.8334, 0.7931, 0.8572, 0.7475, 0.8759, 0.7649, 0.8538, 0.7794, 0.8278, 0.7649, 0.8538, 0.7144, 0.8746, 0.726, 0.8492, 0.7649, 0.8538, 0.7475, 0.8759, 0.7025, 0.8948, 0.7144, 0.8746, 0.4026, 0.7358, 0.3017, 0.7352, 0.3024, 0.6906, 0.4032, 0.6915, 0.4026, 0.78, 0.3015, 0.78, 0.3017, 0.7352, 0.4026, 0.7358, 0.4028, 0.8244, 0.3019, 0.8246, 0.3015, 0.78, 0.4026, 0.78, 0.4032, 0.869, 0.3021, 0.8689, 0.3019, 0.8246, 0.4028, 0.8244, 0.7144, 0.8746, 0.7025, 0.8948, 0.6535, 0.9132, 0.6648, 0.8953, 0.6648, 0.8953, 0.6535, 0.9132, 0.6094, 0.9314, 0.6108, 0.9154, 0.726, 0.8492, 0.7144, 0.8746, 0.6648, 0.8953, 0.6708, 0.8715, 0.6708, 0.8715, 0.6648, 0.8953, 0.6108, 0.9154, 0.6226, 0.8923, 0.6226, 0.8923, 0.6108, 0.9154, 0.563, 0.9356, 0.5665, 0.9129, 0.6108, 0.9154, 0.6094, 0.9314, 0.5646, 0.9497, 0.563, 0.9356, 0.563, 0.9356, 0.5646, 0.9497, 0.5171, 0.9678, 0.5125, 0.9557, 0.5665, 0.9129, 0.563, 0.9356, 0.5125, 0.9557, 0.5187, 0.9337, 0.4023, 0.9583, 0.3015, 0.9574, 0.3021, 0.9131, 0.403, 0.9137, 0.403, 0.9137, 0.3021, 0.9131, 0.3021, 0.8689, 0.4032, 0.869, 0.2666, 0.3417, 0.1799, 0.3449, 0.1796, 0.3354, 0.2663, 0.3321, 0.2673, 0.3593, 0.1806, 0.3626, 0.1799, 0.3449, 0.2666, 0.3417, 0.2686, 0.3956, 0.182, 0.3989, 0.1806, 0.3626, 0.2673, 0.3593, 0.5187, 0.9337, 0.5125, 0.9557, 0.488, 0.9618, 0.4943, 0.9427, 0.5125, 0.9557, 0.5171, 0.9678, 0.4963, 0.971, 0.488, 0.9618, 0.03612, 0.9475, 0.122, 0.9555, 0.1187, 0.985, 0.03288, 0.9768, 0.2779, 0.8104, 0.1913, 0.8058, 0.1932, 0.7256, 0.2801, 0.7261, 0.2709, 0.8942, 0.1851, 0.886, 0.1913, 0.8058, 0.2779, 0.8104, 0.5163, 0.6717, 0.5025, 0.7156, 0.4773, 0.7272, 0.4912, 0.6837, 0.5025, 0.7156, 0.4898, 0.7598, 0.4682, 0.7713, 0.4773, 0.7272, 0.5712, 0.6543, 0.5719, 0.6969, 0.5025, 0.7156, 0.5163, 0.6717, 0.5719, 0.6969, 0.5739, 0.7388, 0.4898, 0.7598, 0.5025, 0.7156, 0.6128, 0.6328, 0.614, 0.6756, 0.5719, 0.6969, 0.5712, 0.6543, 0.614, 0.6756, 0.6125, 0.7167, 0.5739, 0.7388, 0.5719, 0.6969, 0.5697, 0.6236, 0.5712, 0.6543, 0.5163, 0.6717, 0.5263, 0.6449, 0.6167, 0.6026, 0.6128, 0.6328, 0.5712, 0.6543, 0.5697, 0.6236, 0.5834, 0.6013, 0.5697, 0.6236, 0.5263, 0.6449, 0.5407, 0.6206, 0.629, 0.5822, 0.6167, 0.6026, 0.5697, 0.6236, 0.5834, 0.6013, 0.1196, 0.1207, 0.0335, 0.1133, 0.03763, 0.07421, 0.1233, 0.08385, 0.1171, 0.1575, 0.03073, 0.1527, 0.0335, 0.1133, 0.1196, 0.1207, 0.04164, 0.04411, 0.1272, 0.05519, 0.1233, 0.08385, 0.03763, 0.07421, 0.0485, 0.0008376, 0.1337, 0.01277, 0.1272, 0.05519, 0.04164, 0.04411, 0.5407, 0.6206, 0.5263, 0.6449, 0.5028, 0.6594, 0.5204, 0.6362, 0.1851, 0.886, 0.2709, 0.8942, 0.2653, 0.9403, 0.1796, 0.9312, 0.5263, 0.6449, 0.5163, 0.6717, 0.4912, 0.6837, 0.5028, 0.6594, 0.03146, 0.3364, 0.1179, 0.3331, 0.1196, 0.369, 0.03317, 0.3729, 0.0307, 0.3186, 0.1172, 0.3157, 0.1179, 0.3331, 0.03146, 0.3364, 0.8559, 0.5161, 0.8478, 0.5351, 0.8225, 0.5441, 0.8308, 0.5221, 0.8308, 0.5221, 0.8225, 0.5441, 0.766, 0.5701, 0.7778, 0.5419, 0.7778, 0.5419, 0.766, 0.5701, 0.7089, 0.5905, 0.7229, 0.5617, 0.7151, 0.157, 0.6755, 0.1103, 0.7211, 0.1478, 0.6755, 0.1103, 0.6627, 0.06923, 0.6911, 0.1075, 0.7211, 0.1478, 0.6755, 0.1103, 0.6911, 0.1075, 0.7211, 0.1478, 0.6911, 0.1075, 0.715, 0.1263, 0.6911, 0.1075, 0.6988, 0.1032, 0.715, 0.1263, 0.6627, 0.06923, 0.6873, 0.09048, 0.6911, 0.1075, 0.6911, 0.1075, 0.6873, 0.09048, 0.6988, 0.1032, 0.6627, 0.06923, 0.6506, 0.04169, 0.6873, 0.09048, 0.6873, 0.09048, 0.6764, 0.05857, 0.7, 0.09283, 0.6873, 0.09048, 0.7, 0.09283, 0.6988, 0.1032, 0.6873, 0.09048, 0.6506, 0.04169, 0.6764, 0.05857, 0.6764, 0.05857, 0.716, 0.09253, 0.7, 0.09283, 0.6506, 0.04169, 0.6841, 0.04312, 0.6764, 0.05857, 0.6841, 0.04312, 0.7004, 0.05908, 0.6764, 0.05857, 0.6764, 0.05857, 0.7004, 0.05908, 0.716, 0.09253, 0.7004, 0.05908, 0.7393, 0.08233, 0.7419, 0.1011, 0.7004, 0.05908, 0.7419, 0.1011, 0.716, 0.09253, 0.7549, 0.09586, 0.7766, 0.1385, 0.7634, 0.126, 0.7393, 0.08233, 0.7549, 0.09586, 0.7634, 0.126, 0.7618, 0.1696, 0.7451, 0.1604, 0.7505, 0.1566, 0.7618, 0.1696, 0.7505, 0.1566, 0.7809, 0.1666, 0.7451, 0.1604, 0.7483, 0.1525, 0.7505, 0.1566, 0.7151, 0.157, 0.7211, 0.1478, 0.7451, 0.1604, 0.7451, 0.1604, 0.7211, 0.1478, 0.7483, 0.1525, 0.7505, 0.1566, 0.7483, 0.1525, 0.7533, 0.149, 0.7211, 0.1478, 0.715, 0.1263, 0.7483, 0.1525, 0.7483, 0.1525, 0.715, 0.1263, 0.7468, 0.1421, 0.7533, 0.149, 0.7483, 0.1525, 0.7468, 0.1421, 0.7533, 0.149, 0.7468, 0.1421, 0.7456, 0.1336, 0.7468, 0.1421, 0.7375, 0.1245, 0.7456, 0.1336, 0.715, 0.1263, 0.6988, 0.1032, 0.7468, 0.1421, 0.7468, 0.1421, 0.6988, 0.1032, 0.7375, 0.1245, 0.6988, 0.1032, 0.7, 0.09283, 0.7375, 0.1245, 0.7, 0.09283, 0.716, 0.09253, 0.7375, 0.1245, 0.7375, 0.1245, 0.7435, 0.118, 0.7456, 0.1336, 0.7375, 0.1245, 0.716, 0.09253, 0.7435, 0.118, 0.716, 0.09253, 0.7419, 0.1011, 0.7435, 0.118, 0.7419, 0.1011, 0.7634, 0.126, 0.7435, 0.118, 0.7435, 0.118, 0.7701, 0.1519, 0.7456, 0.1336, 0.7435, 0.118, 0.7634, 0.126, 0.7701, 0.1519, 0.7634, 0.126, 0.7766, 0.1385, 0.7701, 0.1519, 0.7766, 0.1385, 0.7809, 0.1666, 0.7701, 0.1519, 0.7701, 0.1519, 0.7533, 0.149, 0.7456, 0.1336, 0.7701, 0.1519, 0.7809, 0.1666, 0.7533, 0.149, 0.7809, 0.1666, 0.7505, 0.1566, 0.7533, 0.149, 0.7393, 0.08233, 0.7634, 0.126, 0.7419, 0.1011, 0.1396, 0.2616, 0.1396, 0.2003, 0.1501, 0.2584, 0.1396, 0.2003, 0.1564, 0.1607, 0.1533, 0.2083, 0.1501, 0.2584, 0.1396, 0.2003, 0.1533, 0.2083, 0.1501, 0.2584, 0.1533, 0.2083, 0.1594, 0.2381, 0.1533, 0.2083, 0.162, 0.21, 0.1594, 0.2381, 0.1564, 0.1607, 0.1614, 0.1928, 0.1533, 0.2083, 0.1533, 0.2083, 0.1614, 0.1928, 0.162, 0.21, 0.1564, 0.1607, 0.165, 0.1319, 0.1614, 0.1928, 0.1614, 0.1928, 0.1737, 0.1614, 0.1695, 0.2028, 0.1614, 0.1928, 0.1695, 0.2028, 0.162, 0.21, 0.1614, 0.1928, 0.165, 0.1319, 0.1737, 0.1614, 0.1737, 0.1614, 0.1819, 0.213, 0.1695, 0.2028, 0.165, 0.1319, 0.1896, 0.1547, 0.1737, 0.1614, 0.1896, 0.1547, 0.1917, 0.1774, 0.1737, 0.1614, 0.1737, 0.1614, 0.1917, 0.1774, 0.1819, 0.213, 0.1917, 0.1774, 0.2063, 0.2202, 0.1962, 0.2363, 0.1917, 0.1774, 0.1962, 0.2363, 0.1819, 0.213, 0.2095, 0.2407, 0.1984, 0.2872, 0.1965, 0.2691, 0.2063, 0.2202, 0.2095, 0.2407, 0.1965, 0.2691, 0.1671, 0.3014, 0.1603, 0.2836, 0.1668, 0.2842, 0.1671, 0.3014, 0.1668, 0.2842, 0.1836, 0.3114, 0.1603, 0.2836, 0.1678, 0.2796, 0.1668, 0.2842, 0.1396, 0.2616, 0.1501, 0.2584, 0.1603, 0.2836, 0.1603, 0.2836, 0.1501, 0.2584, 0.1678, 0.2796, 0.1668, 0.2842, 0.1678, 0.2796, 0.1738, 0.2802, 0.1501, 0.2584, 0.1594, 0.2381, 0.1678, 0.2796, 0.1678, 0.2796, 0.1594, 0.2381, 0.1734, 0.2707, 0.1738, 0.2802, 0.1678, 0.2796, 0.1734, 0.2707, 0.1738, 0.2802, 0.1734, 0.2707, 0.178, 0.2634, 0.1734, 0.2707, 0.1777, 0.2513, 0.178, 0.2634, 0.1594, 0.2381, 0.162, 0.21, 0.1734, 0.2707, 0.1734, 0.2707, 0.162, 0.21, 0.1777, 0.2513, 0.162, 0.21, 0.1695, 0.2028, 0.1777, 0.2513, 0.1695, 0.2028, 0.1819, 0.213, 0.1777, 0.2513, 0.1777, 0.2513, 0.1865, 0.2502, 0.178, 0.2634, 0.1777, 0.2513, 0.1819, 0.213, 0.1865, 0.2502, 0.1819, 0.213, 0.1962, 0.2363, 0.1865, 0.2502, 0.1962, 0.2363, 0.1965, 0.2691, 0.1865, 0.2502, 0.1865, 0.2502, 0.1848, 0.2932, 0.178, 0.2634, 0.1865, 0.2502, 0.1965, 0.2691, 0.1848, 0.2932, 0.1965, 0.2691, 0.1984, 0.2872, 0.1848, 0.2932, 0.1984, 0.2872, 0.1836, 0.3114, 0.1848, 0.2932, 0.1848, 0.2932, 0.1738, 0.2802, 0.178, 0.2634, 0.1848, 0.2932, 0.1836, 0.3114, 0.1738, 0.2802, 0.1836, 0.3114, 0.1668, 0.2842, 0.1738, 0.2802, 0.2063, 0.2202, 0.1965, 0.2691, 0.1962, 0.2363, 0.2089, 0.1562, 0.2089, 0.09498, 0.2194, 0.1531, 0.2089, 0.09498, 0.2257, 0.05544, 0.2226, 0.103, 0.2194, 0.1531, 0.2089, 0.09498, 0.2226, 0.103, 0.2194, 0.1531, 0.2226, 0.103, 0.2287, 0.1328, 0.2226, 0.103, 0.2313, 0.1047, 0.2287, 0.1328, 0.2257, 0.05544, 0.2307, 0.08752, 0.2226, 0.103, 0.2226, 0.103, 0.2307, 0.08752, 0.2313, 0.1047, 0.2257, 0.05544, 0.2343, 0.0266, 0.2307, 0.08752, 0.2307, 0.08752, 0.243, 0.05614, 0.2389, 0.09753, 0.2307, 0.08752, 0.2389, 0.09753, 0.2313, 0.1047, 0.2307, 0.08752, 0.2343, 0.0266, 0.243, 0.05614, 0.243, 0.05614, 0.2513, 0.1076, 0.2389, 0.09753, 0.2343, 0.0266, 0.2589, 0.04936, 0.243, 0.05614, 0.2589, 0.04936, 0.261, 0.07208, 0.243, 0.05614, 0.243, 0.05614, 0.261, 0.07208, 0.2513, 0.1076, 0.261, 0.07208, 0.2756, 0.1149, 0.2655, 0.1309, 0.261, 0.07208, 0.2655, 0.1309, 0.2513, 0.1076, 0.2788, 0.1354, 0.2678, 0.1819, 0.2658, 0.1638, 0.2756, 0.1149, 0.2788, 0.1354, 0.2658, 0.1638, 0.2364, 0.1961, 0.2296, 0.1783, 0.2361, 0.1789, 0.2364, 0.1961, 0.2361, 0.1789, 0.2529, 0.2061, 0.2296, 0.1783, 0.2371, 0.1743, 0.2361, 0.1789, 0.2089, 0.1562, 0.2194, 0.1531, 0.2296, 0.1783, 0.2296, 0.1783, 0.2194, 0.1531, 0.2371, 0.1743, 0.2361, 0.1789, 0.2371, 0.1743, 0.2432, 0.1749, 0.2194, 0.1531, 0.2287, 0.1328, 0.2371, 0.1743, 0.2371, 0.1743, 0.2287, 0.1328, 0.2427, 0.1654, 0.2432, 0.1749, 0.2371, 0.1743, 0.2427, 0.1654, 0.2432, 0.1749, 0.2427, 0.1654, 0.2473, 0.1581, 0.2427, 0.1654, 0.247, 0.146, 0.2473, 0.1581, 0.2287, 0.1328, 0.2313, 0.1047, 0.2427, 0.1654, 0.2427, 0.1654, 0.2313, 0.1047, 0.247, 0.146, 0.2313, 0.1047, 0.2389, 0.09753, 0.247, 0.146, 0.2389, 0.09753, 0.2513, 0.1076, 0.247, 0.146, 0.247, 0.146, 0.2558, 0.1449, 0.2473, 0.1581, 0.247, 0.146, 0.2513, 0.1076, 0.2558, 0.1449, 0.2513, 0.1076, 0.2655, 0.1309, 0.2558, 0.1449, 0.2655, 0.1309, 0.2658, 0.1638, 0.2558, 0.1449, 0.2558, 0.1449, 0.2541, 0.1879, 0.2473, 0.1581, 0.2558, 0.1449, 0.2658, 0.1638, 0.2541, 0.1879, 0.2658, 0.1638, 0.2678, 0.1819, 0.2541, 0.1879, 0.2678, 0.1819, 0.2529, 0.2061, 0.2541, 0.1879, 0.2541, 0.1879, 0.2432, 0.1749, 0.2473, 0.1581, 0.2541, 0.1879, 0.2529, 0.2061, 0.2432, 0.1749, 0.2529, 0.2061, 0.2361, 0.1789, 0.2432, 0.1749, 0.2756, 0.1149, 0.2658, 0.1638, 0.2655, 0.1309, 0.7903, 0.4142, 0.7895, 0.4423, 0.7892, 0.4414, 0.7901, 0.4124, 0.7895, 0.4423, 0.7903, 0.4142, 0.804, 0.4145, 0.8044, 0.4452, 0.8044, 0.4452, 0.804, 0.4635, 0.7896, 0.461, 0.7895, 0.4423, 0.7895, 0.4423, 0.7896, 0.461, 0.7892, 0.4615, 0.7892, 0.4414, 0.7901, 0.3852, 0.8043, 0.3852, 0.8043, 0.4124, 0.7901, 0.4124, 0.8043, 0.3852, 0.7901, 0.3852, 0.7901, 0.3681, 0.8043, 0.3681, 0.8043, 0.3681, 0.7901, 0.3681, 0.7901, 0.3558, 0.8043, 0.3558, 0.7896, 0.461, 0.7898, 0.4745, 0.7895, 0.4767, 0.7892, 0.4615, 0.7898, 0.4745, 0.8037, 0.477, 0.804, 0.479, 0.7895, 0.4767, 0.804, 0.4635, 0.8037, 0.477, 0.7898, 0.4745, 0.7896, 0.461, 0.8037, 0.477, 0.804, 0.4635, 0.8043, 0.4642, 0.804, 0.479, 0.804, 0.4635, 0.8044, 0.4452, 0.8048, 0.4443, 0.8043, 0.4642, 0.8044, 0.4452, 0.804, 0.4145, 0.8043, 0.4124, 0.8048, 0.4443, 0.804, 0.4145, 0.7903, 0.4142, 0.7901, 0.4124, 0.8043, 0.4124, 0.8199, 0.4174, 0.8191, 0.4456, 0.8188, 0.4446, 0.8197, 0.4156, 0.8191, 0.4456, 0.8199, 0.4174, 0.8336, 0.4177, 0.834, 0.4485, 0.834, 0.4485, 0.8336, 0.4667, 0.8192, 0.4642, 0.8191, 0.4456, 0.8191, 0.4456, 0.8192, 0.4642, 0.8188, 0.4648, 0.8188, 0.4446, 0.8197, 0.3884, 0.8339, 0.3884, 0.8339, 0.4156, 0.8197, 0.4156, 0.8339, 0.3884, 0.8197, 0.3884, 0.8197, 0.3713, 0.8339, 0.3713, 0.8339, 0.3713, 0.8197, 0.3713, 0.8197, 0.359, 0.8339, 0.359, 0.8192, 0.4642, 0.8194, 0.4778, 0.8191, 0.4799, 0.8188, 0.4648, 0.8194, 0.4778, 0.8333, 0.4802, 0.8336, 0.4822, 0.8191, 0.4799, 0.8336, 0.4667, 0.8333, 0.4802, 0.8194, 0.4778, 0.8192, 0.4642, 0.8333, 0.4802, 0.8336, 0.4667, 0.8339, 0.4674, 0.8336, 0.4822, 0.8336, 0.4667, 0.834, 0.4485, 0.8344, 0.4476, 0.8339, 0.4674, 0.834, 0.4485, 0.8336, 0.4177, 0.8339, 0.4156, 0.8344, 0.4476, 0.8336, 0.4177, 0.8199, 0.4174, 0.8197, 0.4156, 0.8339, 0.4156, 0.8479, 0.4169, 0.8471, 0.445, 0.8468, 0.4441, 0.8477, 0.415, 0.8471, 0.445, 0.8479, 0.4169, 0.8616, 0.4172, 0.862, 0.4479, 0.862, 0.4479, 0.8615, 0.4662, 0.8472, 0.4636, 0.8471, 0.445, 0.8471, 0.445, 0.8472, 0.4636, 0.8468, 0.4642, 0.8468, 0.4441, 0.8477, 0.3879, 0.8619, 0.3879, 0.8619, 0.415, 0.8477, 0.415, 0.8619, 0.3879, 0.8477, 0.3879, 0.8477, 0.3708, 0.8619, 0.3708, 0.8619, 0.3708, 0.8477, 0.3708, 0.8477, 0.3584, 0.8619, 0.3584, 0.8472, 0.4636, 0.8474, 0.4772, 0.8471, 0.4793, 0.8468, 0.4642, 0.8474, 0.4772, 0.8613, 0.4797, 0.8615, 0.4817, 0.8471, 0.4793, 0.8615, 0.4662, 0.8613, 0.4797, 0.8474, 0.4772, 0.8472, 0.4636, 0.8613, 0.4797, 0.8615, 0.4662, 0.8619, 0.4669, 0.8615, 0.4817, 0.8615, 0.4662, 0.862, 0.4479, 0.8624, 0.447, 0.8619, 0.4669, 0.862, 0.4479, 0.8616, 0.4172, 0.8619, 0.415, 0.8624, 0.447, 0.8616, 0.4172, 0.8479, 0.4169, 0.8477, 0.415, 0.8619, 0.415, 0.8791, 0.4207, 0.8783, 0.4488, 0.878, 0.4478, 0.8789, 0.4188, 0.8783, 0.4488, 0.8791, 0.4207, 0.8928, 0.421, 0.8932, 0.4517, 0.8932, 0.4517, 0.8927, 0.4699, 0.8784, 0.4674, 0.8783, 0.4488, 0.8783, 0.4488, 0.8784, 0.4674, 0.878, 0.468, 0.878, 0.4478, 0.8789, 0.3917, 0.8931, 0.3917, 0.8931, 0.4188, 0.8789, 0.4188, 0.8931, 0.3917, 0.8789, 0.3917, 0.8789, 0.3745, 0.8931, 0.3745, 0.8931, 0.3745, 0.8789, 0.3745, 0.8789, 0.3622, 0.8931, 0.3622, 0.8784, 0.4674, 0.8786, 0.481, 0.8783, 0.4831, 0.878, 0.468, 0.8786, 0.481, 0.8925, 0.4835, 0.8928, 0.4854, 0.8783, 0.4831, 0.8927, 0.4699, 0.8925, 0.4835, 0.8786, 0.481, 0.8784, 0.4674, 0.8925, 0.4835, 0.8927, 0.4699, 0.8931, 0.4707, 0.8928, 0.4854, 0.8927, 0.4699, 0.8932, 0.4517, 0.8936, 0.4508, 0.8931, 0.4707, 0.8932, 0.4517, 0.8928, 0.421, 0.8931, 0.4188, 0.8936, 0.4508, 0.8928, 0.421, 0.8791, 0.4207, 0.8789, 0.4188, 0.8931, 0.4188, 0.9049, 0.4185, 0.9042, 0.4467, 0.9038, 0.4457, 0.9047, 0.4167, 0.9042, 0.4467, 0.9049, 0.4185, 0.9187, 0.4188, 0.919, 0.4495, 0.919, 0.4495, 0.9186, 0.4678, 0.9043, 0.4653, 0.9042, 0.4467, 0.9042, 0.4467, 0.9043, 0.4653, 0.9039, 0.4658, 0.9038, 0.4457, 0.9047, 0.3895, 0.9189, 0.3895, 0.9189, 0.4167, 0.9047, 0.4167, 0.9189, 0.3895, 0.9047, 0.3895, 0.9047, 0.3724, 0.9189, 0.3724, 0.9189, 0.3724, 0.9047, 0.3724, 0.9047, 0.3601, 0.9189, 0.3601, 0.9043, 0.4653, 0.9044, 0.4788, 0.9041, 0.481, 0.9039, 0.4658, 0.9044, 0.4788, 0.9183, 0.4813, 0.9186, 0.4833, 0.9041, 0.481, 0.9186, 0.4678, 0.9183, 0.4813, 0.9044, 0.4788, 0.9043, 0.4653, 0.9183, 0.4813, 0.9186, 0.4678, 0.919, 0.4685, 0.9186, 0.4833, 0.9186, 0.4678, 0.919, 0.4495, 0.9194, 0.4487, 0.919, 0.4685, 0.919, 0.4495, 0.9187, 0.4188, 0.9189, 0.4167, 0.9194, 0.4487, 0.9187, 0.4188, 0.9049, 0.4185, 0.9047, 0.4167, 0.9189, 0.4167, 0.9324, 0.4164, 0.9316, 0.4445, 0.9313, 0.4435, 0.9322, 0.4145, 0.9316, 0.4445, 0.9324, 0.4164, 0.9461, 0.4167, 0.9465, 0.4474, 0.9465, 0.4474, 0.946, 0.4656, 0.9317, 0.4631, 0.9316, 0.4445, 0.9316, 0.4445, 0.9317, 0.4631, 0.9313, 0.4637, 0.9313, 0.4435, 0.9322, 0.3874, 0.9464, 0.3874, 0.9464, 0.4145, 0.9322, 0.4145, 0.9464, 0.3874, 0.9322, 0.3874, 0.9322, 0.3702, 0.9464, 0.3702, 0.9464, 0.3702, 0.9322, 0.3702, 0.9322, 0.3579, 0.9464, 0.3579, 0.9317, 0.4631, 0.9318, 0.4767, 0.9316, 0.4788, 0.9313, 0.4637, 0.9318, 0.4767, 0.9458, 0.4792, 0.946, 0.4811, 0.9316, 0.4788, 0.946, 0.4656, 0.9458, 0.4792, 0.9318, 0.4767, 0.9317, 0.4631, 0.9458, 0.4792, 0.946, 0.4656, 0.9464, 0.4664, 0.946, 0.4811, 0.946, 0.4656, 0.9465, 0.4474, 0.9469, 0.4465, 0.9464, 0.4664, 0.9465, 0.4474, 0.9461, 0.4167, 0.9464, 0.4145, 0.9469, 0.4465, 0.9461, 0.4167, 0.9324, 0.4164, 0.9322, 0.4145, 0.9464, 0.4145, 0.9588, 0.4148, 0.958, 0.4429, 0.9576, 0.4419, 0.9586, 0.4129, 0.958, 0.4429, 0.9588, 0.4148, 0.9725, 0.415, 0.9729, 0.4458, 0.9729, 0.4458, 0.9724, 0.464, 0.9581, 0.4615, 0.958, 0.4429, 0.958, 0.4429, 0.9581, 0.4615, 0.9577, 0.4621, 0.9576, 0.4419, 0.9586, 0.3857, 0.9727, 0.3857, 0.9727, 0.4129, 0.9586, 0.4129, 0.9727, 0.3857, 0.9586, 0.3857, 0.9586, 0.3686, 0.9727, 0.3686, 0.9727, 0.3686, 0.9586, 0.3686, 0.9586, 0.3563, 0.9727, 0.3563, 0.9581, 0.4615, 0.9582, 0.4751, 0.9579, 0.4772, 0.9577, 0.4621, 0.9582, 0.4751, 0.9722, 0.4776, 0.9724, 0.4795, 0.9579, 0.4772, 0.9724, 0.464, 0.9722, 0.4776, 0.9582, 0.4751, 0.9581, 0.4615, 0.9722, 0.4776, 0.9724, 0.464, 0.9728, 0.4647, 0.9724, 0.4795, 0.9724, 0.464, 0.9729, 0.4458, 0.9732, 0.4449, 0.9728, 0.4647, 0.9729, 0.4458, 0.9725, 0.415, 0.9727, 0.4129, 0.9732, 0.4449, 0.9725, 0.415, 0.9588, 0.4148, 0.9586, 0.4129, 0.9727, 0.4129, 0.7596, 0.4137, 0.7588, 0.4418, 0.7585, 0.4408, 0.7594, 0.4118, 0.7588, 0.4418, 0.7596, 0.4137, 0.7733, 0.414, 0.7737, 0.4447, 0.7737, 0.4447, 0.7733, 0.4629, 0.759, 0.4604, 0.7588, 0.4418, 0.7588, 0.4418, 0.759, 0.4604, 0.7586, 0.461, 0.7585, 0.4408, 0.7594, 0.3847, 0.7736, 0.3847, 0.7736, 0.4118, 0.7594, 0.4118, 0.7736, 0.3847, 0.7594, 0.3847, 0.7594, 0.3675, 0.7736, 0.3675, 0.7736, 0.3675, 0.7594, 0.3675, 0.7594, 0.3552, 0.7736, 0.3552, 0.759, 0.4604, 0.7591, 0.474, 0.7588, 0.4761, 0.7586, 0.461, 0.7591, 0.474, 0.773, 0.4765, 0.7733, 0.4784, 0.7588, 0.4761, 0.7733, 0.4629, 0.773, 0.4765, 0.7591, 0.474, 0.759, 0.4604, 0.773, 0.4765, 0.7733, 0.4629, 0.7737, 0.4637, 0.7733, 0.4784, 0.7733, 0.4629, 0.7737, 0.4447, 0.7741, 0.4438, 0.7737, 0.4637, 0.7737, 0.4447, 0.7733, 0.414, 0.7736, 0.4118, 0.7741, 0.4438, 0.7733, 0.414, 0.7596, 0.4137, 0.7594, 0.4118, 0.7736, 0.4118])
_uv.active_render = True
_uv = me_plane_002.uv_layers.new(name='UVMap.001')
_uv.uv.foreach_set('vector', [0.4416, 0.9998, 0.4499, 0.9235, 0.4621, 0.9666, 0.4499, 0.9235, 0.5018, 0.8757, 0.4621, 0.9666, 0.4621, 0.9666, 0.5018, 0.8757, 0.5094, 0.904, 0.4761, 0.9669, 0.4621, 0.9666, 0.5094, 0.904, 0.4416, 0.9998, 0.4621, 0.9666, 0.4761, 0.9669, 0.4666, 0.9835, 0.4761, 0.9669, 0.5166, 0.9302, 0.5166, 0.9302, 0.4761, 0.9669, 0.5321, 0.9034, 0.5321, 0.9034, 0.4761, 0.9669, 0.5094, 0.904, 0.4666, 0.9835, 0.4416, 0.9998, 0.4761, 0.9669, 0.5492, 0.9399, 0.4666, 0.9835, 0.5166, 0.9302, 0.5492, 0.9399, 0.5166, 0.9302, 0.536, 0.9212, 0.5709, 0.9413, 0.5709, 0.9413, 0.536, 0.9212, 0.5403, 0.9192, 0.599, 0.9353, 0.599, 0.9353, 0.5403, 0.9192, 0.7452, 0.9084, 0.7501, 0.9104, 0.5403, 0.9192, 0.5538, 0.9024, 0.7787, 0.8458, 0.7452, 0.9084, 0.5538, 0.9024, 0.5815, 0.8338, 0.7645, 0.7924, 0.7787, 0.8458, 0.536, 0.9212, 0.5397, 0.8909, 0.5538, 0.9024, 0.5403, 0.9192, 0.5397, 0.8909, 0.5588, 0.8218, 0.5815, 0.8338, 0.5538, 0.9024, 0.5166, 0.9302, 0.5321, 0.9034, 0.5397, 0.8909, 0.536, 0.9212, 0.5321, 0.9034, 0.5517, 0.8232, 0.5588, 0.8218, 0.5397, 0.8909, 0.5588, 0.8218, 0.5547, 0.7468, 0.5621, 0.7544, 0.5815, 0.8338, 0.5517, 0.8232, 0.5517, 0.737, 0.5547, 0.7468, 0.5588, 0.8218, 0.5517, 0.737, 0.5517, 0.8232, 0.5321, 0.9034, 0.5438, 0.8032, 0.5135, 0.7027, 0.5517, 0.737, 0.5438, 0.8032, 0.5135, 0.7027, 0.4887, 0.6559, 0.5517, 0.737, 0.4887, 0.6559, 0.5252, 0.6741, 0.5287, 0.6925, 0.5517, 0.737, 0.5517, 0.737, 0.5287, 0.6925, 0.5457, 0.7032, 0.5547, 0.7468, 0.5287, 0.6925, 0.5252, 0.6741, 0.5494, 0.6799, 0.5457, 0.7032, 0.5457, 0.7032, 0.5494, 0.6799, 0.5521, 0.6844, 0.5583, 0.7071, 0.5547, 0.7468, 0.5457, 0.7032, 0.5583, 0.7071, 0.5621, 0.7544, 0.5583, 0.7071, 0.5521, 0.6844, 0.6719, 0.6732, 0.697, 0.7088, 0.5621, 0.7544, 0.5583, 0.7071, 0.697, 0.7088, 0.7305, 0.7719, 0.5815, 0.8338, 0.5621, 0.7544, 0.7305, 0.7719, 0.7645, 0.7924, 0.5521, 0.6844, 0.5897, 0.6452, 0.6695, 0.6666, 0.6719, 0.6732, 0.5494, 0.6799, 0.5845, 0.6479, 0.5897, 0.6452, 0.5521, 0.6844, 0.5252, 0.6741, 0.5728, 0.6523, 0.5845, 0.6479, 0.5494, 0.6799, 0.4416, 0.6265, 0.5728, 0.6523, 0.5252, 0.6741, 0.4416, 0.6265, 0.5252, 0.6741, 0.4887, 0.6559, 0.4509, 0.6327, 0.4416, 0.6265, 0.4887, 0.6559, 0.4438, 0.6557, 0.4509, 0.6327, 0.4655, 0.6492, 0.4509, 0.6327, 0.4887, 0.6559, 0.4655, 0.6492, 0.4438, 0.6557, 0.4655, 0.6492, 0.495, 0.698, 0.4807, 0.7089, 0.4438, 0.6557, 0.495, 0.698, 0.4807, 0.7089, 0.495, 0.698, 0.5105, 0.7792, 0.5105, 0.7792, 0.495, 0.698, 0.5305, 0.7873, 0.495, 0.698, 0.4655, 0.6492, 0.5135, 0.7027, 0.5305, 0.7873, 0.495, 0.698, 0.5135, 0.7027, 0.5094, 0.904, 0.5305, 0.7873, 0.5438, 0.8032, 0.5305, 0.7873, 0.5135, 0.7027, 0.5438, 0.8032, 0.5018, 0.8757, 0.5105, 0.7792, 0.5305, 0.7873, 0.5094, 0.904, 0.5018, 0.8757, 0.5305, 0.7873, 0.4958, 0.8323, 0.4807, 0.7089, 0.5105, 0.7792, 0.4958, 0.8323, 0.5105, 0.7792, 0.5018, 0.8757, 0.4499, 0.9235, 0.4958, 0.8323, 0.5018, 0.8757, 0.4655, 0.6492, 0.4887, 0.6559, 0.5135, 0.7027, 0.5321, 0.9034, 0.5094, 0.904, 0.5438, 0.8032, 0.4378, 0.8158, 0.418, 0.817, 0.4177, 0.8103, 0.4412, 0.8104, 0.7165, 0.3947, 0.6632, 0.4125, 0.6621, 0.4073, 0.7145, 0.3906, 0.6632, 0.4125, 0.7165, 0.3947, 0.7258, 0.4131, 0.6641, 0.4331, 0.4412, 0.8104, 0.4177, 0.8103, 0.417, 0.7893, 0.4183, 0.8019, 0.6641, 0.4331, 0.7258, 0.4131, 0.7374, 0.4303, 0.6625, 0.4546, 0.4183, 0.8019, 0.417, 0.7893, 0.4166, 0.7678, 0.4237, 0.78, 0.6625, 0.4546, 0.7374, 0.4303, 0.752, 0.4463, 0.6568, 0.4772, 0.6568, 0.4772, 0.752, 0.4463, 0.77, 0.4608, 0.6451, 0.5014, 0.4237, 0.78, 0.4166, 0.7678, 0.416, 0.7458, 0.4238, 0.7601, 0.4238, 0.7601, 0.416, 0.7458, 0.4139, 0.724, 0.4231, 0.74, 0.4166, 0.7678, 0.4035, 0.7454, 0.4011, 0.7231, 0.416, 0.7458, 0.416, 0.7458, 0.4011, 0.7231, 0.3977, 0.7016, 0.4139, 0.724, 0.4035, 0.7454, 0.3869, 0.7165, 0.3806, 0.6932, 0.4011, 0.7231, 0.4011, 0.7231, 0.3806, 0.6932, 0.3742, 0.6703, 0.3977, 0.7016, 0.3869, 0.7165, 0.3683, 0.6896, 0.3577, 0.6626, 0.3806, 0.6932, 0.3806, 0.6932, 0.3577, 0.6626, 0.3527, 0.6395, 0.3742, 0.6703, 0.4023, 0.7686, 0.392, 0.7368, 0.3869, 0.7165, 0.4035, 0.7454, 0.392, 0.7368, 0.3646, 0.705, 0.3683, 0.6896, 0.3869, 0.7165, 0.4054, 0.7949, 0.3907, 0.7591, 0.392, 0.7368, 0.4023, 0.7686, 0.3907, 0.7591, 0.3676, 0.7285, 0.3646, 0.705, 0.392, 0.7368, 0.4034, 0.8054, 0.392, 0.7689, 0.3907, 0.7591, 0.4054, 0.7949, 0.392, 0.7689, 0.3695, 0.7381, 0.3676, 0.7285, 0.3907, 0.7591, 0.6435, 0.3375, 0.6921, 0.3224, 0.7037, 0.3642, 0.6565, 0.3791, 0.6286, 0.2966, 0.6824, 0.2799, 0.6921, 0.3224, 0.6435, 0.3375, 0.6117, 0.2564, 0.675, 0.2367, 0.6824, 0.2799, 0.6286, 0.2966, 0.5919, 0.2172, 0.6719, 0.1922, 0.675, 0.2367, 0.6117, 0.2564, 0.3441, 0.7092, 0.3124, 0.6844, 0.3093, 0.6735, 0.3402, 0.6996, 0.3695, 0.7381, 0.3441, 0.7092, 0.3402, 0.6996, 0.3676, 0.7285, 0.3676, 0.7285, 0.3402, 0.6996, 0.3411, 0.673, 0.3646, 0.705, 0.3402, 0.6996, 0.3093, 0.6735, 0.3065, 0.6462, 0.3411, 0.673, 0.3411, 0.673, 0.3065, 0.6462, 0.307, 0.6179, 0.3356, 0.652, 0.3646, 0.705, 0.3411, 0.673, 0.3356, 0.652, 0.3683, 0.6896, 0.3356, 0.652, 0.307, 0.6179, 0.3076, 0.5834, 0.3322, 0.6248, 0.3683, 0.6896, 0.3356, 0.652, 0.3322, 0.6248, 0.3577, 0.6626, 0.3322, 0.6248, 0.3076, 0.5834, 0.306, 0.5638, 0.3284, 0.6046, 0.3577, 0.6626, 0.3322, 0.6248, 0.3284, 0.6046, 0.3527, 0.6395, 0.3284, 0.6046, 0.306, 0.5638, 0.3091, 0.5452, 0.326, 0.5857, 0.3527, 0.6395, 0.3284, 0.6046, 0.326, 0.5857, 0.3485, 0.6175, 0.326, 0.5857, 0.3091, 0.5452, 0.3202, 0.5174, 0.3356, 0.5542, 0.3485, 0.6175, 0.326, 0.5857, 0.3356, 0.5542, 0.3551, 0.5894, 0.3551, 0.5894, 0.3356, 0.5542, 0.3349, 0.5432, 0.3553, 0.577, 0.3356, 0.5542, 0.3202, 0.5174, 0.3239, 0.5044, 0.3349, 0.5432, 0.09655, 0.3239, 0.2488, 0.2433, 0.2203, 0.3007, 0.1274, 0.3513, 0.05542, 0.303, 0.2692, 0.1899, 0.2488, 0.2433, 0.09655, 0.3239, 0.1274, 0.3513, 0.2203, 0.3007, 0.263, 0.3238, 0.1778, 0.3668, 0.1778, 0.3668, 0.263, 0.3238, 0.2641, 0.3658, 0.1833, 0.4088, 0.3146, 0.4744, 0.2996, 0.4366, 0.3011, 0.4269, 0.3162, 0.4634, 0.3202, 0.5174, 0.3146, 0.4744, 0.3162, 0.4634, 0.3239, 0.5044, 0.3047, 0.5029, 0.3007, 0.4583, 0.2996, 0.4366, 0.3146, 0.4744, 0.3091, 0.5452, 0.3047, 0.5029, 0.3146, 0.4744, 0.3202, 0.5174, 0.2958, 0.5297, 0.2971, 0.4826, 0.3007, 0.4583, 0.3047, 0.5029, 0.306, 0.5638, 0.2958, 0.5297, 0.3047, 0.5029, 0.3091, 0.5452, 0.286, 0.5585, 0.29, 0.5098, 0.2971, 0.4826, 0.2958, 0.5297, 0.3076, 0.5834, 0.286, 0.5585, 0.2958, 0.5297, 0.306, 0.5638, 0.2989, 0.6204, 0.2616, 0.5539, 0.29, 0.5098, 0.286, 0.5585, 0.307, 0.6179, 0.2989, 0.6204, 0.286, 0.5585, 0.3076, 0.5834, 0.2808, 0.6181, 0.2578, 0.5834, 0.2616, 0.5539, 0.2989, 0.6204, 0.3065, 0.6462, 0.2808, 0.6181, 0.2989, 0.6204, 0.307, 0.6179, 0.2862, 0.6412, 0.2598, 0.6099, 0.2578, 0.5834, 0.2808, 0.6181, 0.3093, 0.6735, 0.2862, 0.6412, 0.2808, 0.6181, 0.3065, 0.6462, 0.2892, 0.6529, 0.2644, 0.6228, 0.2598, 0.6099, 0.2862, 0.6412, 0.3124, 0.6844, 0.2892, 0.6529, 0.2862, 0.6412, 0.3093, 0.6735, 0.5486, 0.1395, 0.7157, 0.08967, 0.6788, 0.1449, 0.5687, 0.1791, 0.5687, 0.1791, 0.6788, 0.1449, 0.6719, 0.1922, 0.5919, 0.2172, 0.7157, 0.08967, 0.5486, 0.1395, 0.5085, 0.131, 0.7334, 0.0591, 0.7334, 0.0591, 0.5085, 0.131, 0.4885, 0.1186, 0.779, 0.02501, 0.2644, 0.6228, 0.2481, 0.6052, 0.24, 0.5925, 0.2598, 0.6099, 0.2481, 0.6052, 0.2212, 0.597, 0.1957, 0.5885, 0.24, 0.5925, 0.2598, 0.6099, 0.24, 0.5925, 0.2471, 0.5585, 0.2578, 0.5834, 0.24, 0.5925, 0.1957, 0.5885, 0.2835, 0.509, 0.2471, 0.5585, 0.2578, 0.5834, 0.2471, 0.5585, 0.2893, 0.507, 0.2616, 0.5539, 0.2471, 0.5585, 0.2835, 0.509, 0.289, 0.4851, 0.2893, 0.507, 0.1743, 0.5487, 0.2835, 0.509, 0.1957, 0.5885, 0.1527, 0.5736, 0.1908, 0.523, 0.289, 0.4851, 0.2835, 0.509, 0.1743, 0.5487, 0.19, 0.5024, 0.2816, 0.4689, 0.289, 0.4851, 0.1908, 0.523, 0.189, 0.4816, 0.2784, 0.4502, 0.2816, 0.4689, 0.19, 0.5024, 0.2893, 0.507, 0.289, 0.4851, 0.2816, 0.4689, 0.2924, 0.4824, 0.2924, 0.4824, 0.2816, 0.4689, 0.2784, 0.4502, 0.289, 0.462, 0.2616, 0.5539, 0.2893, 0.507, 0.2924, 0.4824, 0.29, 0.5098, 0.29, 0.5098, 0.2924, 0.4824, 0.289, 0.462, 0.2971, 0.4826, 0.2971, 0.4826, 0.289, 0.462, 0.2886, 0.4397, 0.3007, 0.4583, 0.289, 0.462, 0.2784, 0.4502, 0.2796, 0.4277, 0.2886, 0.4397, 0.2886, 0.4397, 0.2796, 0.4277, 0.287, 0.3954, 0.2914, 0.4153, 0.3007, 0.4583, 0.2886, 0.4397, 0.2914, 0.4153, 0.2996, 0.4366, 0.196, 0.4377, 0.287, 0.3954, 0.2796, 0.4277, 0.1982, 0.4577, 0.1982, 0.4577, 0.2796, 0.4277, 0.2784, 0.4502, 0.189, 0.4816, 0.1938, 0.4342, 0.2792, 0.39, 0.287, 0.3954, 0.196, 0.4377, 0.1898, 0.4261, 0.271, 0.3823, 0.2792, 0.39, 0.1938, 0.4342, 0.1833, 0.4088, 0.2641, 0.3658, 0.271, 0.3823, 0.1898, 0.4261, 0.2996, 0.4366, 0.2914, 0.4153, 0.2952, 0.4088, 0.3011, 0.4269, 0.2914, 0.4153, 0.287, 0.3954, 0.2931, 0.3964, 0.2952, 0.4088, 0.779, 0.02501, 0.4885, 0.1186, 0.5323, 0.09303, 0.84, 0.000216, 0.007131, 0.2868, 0.3142, 0.1245, 0.2692, 0.1899, 0.05542, 0.303, 0.0002161, 0.2495, 0.4211, 0.02909, 0.3142, 0.1245, 0.007131, 0.2868, 0.3949, 0.6585, 0.3729, 0.6253, 0.3721, 0.6131, 0.3922, 0.6463, 0.3729, 0.6253, 0.3551, 0.5894, 0.3553, 0.577, 0.3721, 0.6131, 0.3936, 0.6799, 0.3709, 0.6483, 0.3729, 0.6253, 0.3949, 0.6585, 0.3709, 0.6483, 0.3485, 0.6175, 0.3551, 0.5894, 0.3729, 0.6253, 0.3977, 0.7016, 0.3742, 0.6703, 0.3709, 0.6483, 0.3936, 0.6799, 0.3742, 0.6703, 0.3527, 0.6395, 0.3485, 0.6175, 0.3709, 0.6483, 0.4104, 0.7027, 0.3936, 0.6799, 0.3949, 0.6585, 0.407, 0.6805, 0.4139, 0.724, 0.3977, 0.7016, 0.3936, 0.6799, 0.4104, 0.7027, 0.421, 0.7202, 0.4104, 0.7027, 0.407, 0.6805, 0.4179, 0.701, 0.4231, 0.74, 0.4139, 0.724, 0.4104, 0.7027, 0.421, 0.7202, 0.6246, 0.5275, 0.7914, 0.4734, 0.8138, 0.4844, 0.5913, 0.5563, 0.6451, 0.5014, 0.77, 0.4608, 0.7914, 0.4734, 0.6246, 0.5275, 0.84, 0.4842, 0.5566, 0.5783, 0.5913, 0.5563, 0.8138, 0.4844, 0.7553, 0.5327, 0.4416, 0.6261, 0.5566, 0.5783, 0.84, 0.4842, 0.4179, 0.701, 0.407, 0.6805, 0.4041, 0.666, 0.4128, 0.6862, 0.4211, 0.02909, 0.0002161, 0.2495, 0.09849, 0.1757, 0.4412, 0.0002161, 0.407, 0.6805, 0.3949, 0.6585, 0.3922, 0.6463, 0.4041, 0.666, 0.7107, 0.3821, 0.6606, 0.3979, 0.6565, 0.3791, 0.7037, 0.3642, 0.7145, 0.3906, 0.6621, 0.4073, 0.6606, 0.3979, 0.7107, 0.3821, 0.418, 0.817, 0.4034, 0.8054, 0.4054, 0.7949, 0.4177, 0.8103, 0.4177, 0.8103, 0.4054, 0.7949, 0.4023, 0.7686, 0.417, 0.7893, 0.417, 0.7893, 0.4023, 0.7686, 0.4035, 0.7454, 0.4166, 0.7678, 0.8132, 0.6961, 0.8132, 0.6961, 0.8132, 0.6961, 0.8132, 0.6961, 0.8132, 0.6961, 0.8132, 0.6961, 0.8132, 0.6961, 0.8132, 0.6961, 0.8132, 0.6961, 0.8132, 0.6961, 0.8132, 0.6961, 0.8132, 0.6961, 0.8132, 0.6961, 0.8132, 0.6961, 0.8132, 0.6961, 0.8132, 0.6961, 0.8132, 0.6961, 0.8132, 0.6961, 0.8132, 0.6961, 0.8132, 0.6961, 0.8132, 0.6961, 0.8132, 0.6961, 0.8132, 0.6961, 0.8132, 0.6961, 0.8132, 0.6961, 0.8132, 0.6961, 0.8132, 0.6961, 0.8132, 0.6961, 0.8132, 0.6961, 0.8132, 0.6961, 0.8132, 0.6961, 0.8132, 0.6961, 0.8132, 0.6961, 0.8132, 0.6961, 0.8132, 0.6961, 0.8132, 0.6961, 0.8132, 0.6961, 0.8132, 0.6961, 0.8132, 0.6961, 0.8132, 0.6961, 0.8132, 0.6961, 0.8132, 0.6961, 0.8132, 0.6961, 0.8132, 0.6961, 0.8132, 0.6961, 0.8132, 0.6961, 0.8132, 0.6961, 0.8132, 0.6961, 0.8132, 0.6961, 0.8132, 0.6961, 0.8132, 0.6961, 0.8132, 0.6961, 0.8132, 0.6961, 0.8132, 0.6961, 0.8132, 0.6961, 0.8132, 0.6961, 0.8132, 0.6961, 0.8132, 0.6961, 0.8132, 0.6961, 0.8132, 0.6961, 0.8132, 0.6961, 0.8132, 0.6961, 0.8132, 0.6961, 0.8132, 0.6961, 0.8132, 0.6961, 0.8132, 0.6961, 0.8132, 0.6961, 0.8132, 0.6961, 0.8132, 0.6961, 0.8132, 0.6961, 0.8132, 0.6961, 0.8132, 0.6961, 0.8132, 0.6961, 0.8132, 0.6961, 0.8132, 0.6961, 0.8132, 0.6961, 0.8132, 0.6961, 0.8132, 0.6961, 0.8132, 0.6961, 0.8132, 0.6961, 0.8132, 0.6961, 0.8132, 0.6961, 0.8132, 0.6961, 0.8132, 0.6961, 0.8132, 0.6961, 0.8132, 0.6961, 0.8132, 0.6961, 0.8132, 0.6961, 0.8132, 0.6961, 0.8132, 0.6961, 0.8132, 0.6961, 0.8132, 0.6961, 0.8132, 0.6961, 0.8132, 0.6961, 0.8132, 0.6961, 0.8132, 0.6961, 0.8132, 0.6961, 0.8132, 0.6961, 0.8132, 0.6961, 0.8132, 0.6961, 0.8132, 0.6961, 0.8132, 0.6961, 0.8132, 0.6961, 0.8132, 0.6961, 0.8132, 0.6961, 0.8132, 0.6961, 0.8132, 0.6961, 0.8132, 0.6961, 0.8132, 0.6961, 0.8132, 0.6961, 0.8132, 0.6961, 0.8132, 0.6961, 0.8132, 0.6961, 0.8132, 0.6961, 0.8132, 0.6961, 0.8132, 0.6961, 0.8132, 0.6961, 0.8132, 0.6961, 0.8132, 0.6961, 0.8132, 0.6961, 0.8132, 0.6961, 0.8132, 0.6961, 0.8132, 0.6961, 0.8132, 0.6961, 0.8132, 0.6961, 0.8132, 0.6961, 0.8132, 0.6961, 0.8132, 0.6961, 0.8132, 0.6961, 0.8132, 0.6961, 0.8132, 0.6961, 0.8132, 0.6961, 0.8132, 0.6961, 0.8132, 0.6961, 0.8132, 0.6961, 0.8132, 0.6961, 0.8132, 0.6961, 0.8132, 0.6961, 0.8132, 0.6961, 0.8132, 0.6961, 0.8132, 0.6961, 0.8132, 0.6961, 0.8132, 0.6961, 0.8132, 0.6961, 0.8132, 0.6961, 0.8132, 0.6961, 0.8132, 0.6961, 0.8132, 0.6961, 0.8132, 0.6961, 0.8132, 0.6961, 0.8132, 0.6961, 0.8132, 0.6961, 0.8132, 0.6961, 0.8132, 0.6961, 0.8132, 0.6961, 0.8132, 0.6961, 0.8132, 0.6961, 0.8132, 0.6961, 0.8132, 0.6961, 0.8132, 0.6961, 0.8132, 0.6961, 0.8132, 0.6961, 0.8132, 0.6961, 0.8132, 0.6961, 0.8132, 0.6961, 0.8132, 0.6961, 0.8132, 0.6961, 0.8132, 0.6961, 0.8132, 0.6961, 0.8132, 0.6961, 0.8132, 0.6961, 0.8132, 0.6961, 0.8132, 0.6961, 0.8132, 0.6961, 0.8132, 0.6961, 0.8132, 0.6961, 0.8132, 0.6961, 0.8132, 0.6961, 0.8132, 0.6961, 0.8132, 0.6961, 0.8132, 0.6961, 0.8132, 0.6961, 0.8132, 0.6961, 0.8132, 0.6961, 0.8132, 0.6961, 0.8132, 0.6961, 0.8132, 0.6961, 0.8132, 0.6961, 0.8132, 0.6961, 0.8132, 0.6961, 0.8132, 0.6961, 0.8132, 0.6961, 0.8132, 0.6961, 0.8132, 0.6961, 0.8132, 0.6961, 0.8132, 0.6961, 0.8132, 0.6961, 0.8132, 0.6961, 0.8132, 0.6961, 0.8132, 0.6961, 0.8132, 0.6961, 0.8132, 0.6961, 0.8132, 0.6961, 0.8132, 0.6961, 0.8132, 0.6961, 0.8132, 0.6961, 0.8132, 0.6961, 0.8132, 0.6961, 0.8132, 0.6961, 0.8132, 0.6961, 0.8132, 0.6961, 0.8132, 0.6961, 0.8132, 0.6961, 0.8132, 0.6961, 0.8132, 0.6961, 0.8132, 0.6961, 0.8132, 0.6961, 0.8132, 0.6961, 0.8132, 0.6961, 0.8132, 0.6961, 0.8132, 0.6961, 0.8132, 0.6961, 0.8132, 0.6961, 0.8132, 0.6961, 0.8132, 0.6961, 0.8132, 0.6961, 0.8132, 0.6961, 0.8132, 0.6961, 0.8132, 0.6961, 0.8132, 0.6961, 0.8132, 0.6961, 0.8132, 0.6961, 0.8132, 0.6961, 0.8132, 0.6961, 0.8132, 0.6961, 0.8132, 0.6961, 0.8132, 0.6961, 0.8132, 0.6961, 0.8132, 0.6961, 0.8132, 0.6961, 0.8132, 0.6961, 0.8132, 0.6961, 0.8132, 0.6961, 0.8132, 0.6961, 0.8132, 0.6961, 0.8132, 0.6961, 0.8132, 0.6961, 0.8132, 0.6961, 0.8132, 0.6961, 0.8132, 0.6961, 0.8132, 0.6961, 0.8132, 0.6961, 0.8132, 0.6961, 0.8132, 0.6961, 0.8132, 0.6961, 0.8132, 0.6961, 0.8132, 0.6961, 0.8132, 0.6961, 0.8132, 0.6961, 0.8132, 0.6961, 0.8132, 0.6961, 0.8132, 0.6961, 0.8132, 0.6961, 0.8132, 0.6961, 0.8132, 0.6961, 0.8132, 0.6961, 0.8132, 0.6961, 0.8132, 0.6961, 0.8132, 0.6961, 0.8132, 0.6961, 0.8132, 0.6961, 0.8132, 0.6961, 0.8132, 0.6961, 0.8132, 0.6961, 0.8132, 0.6961, 0.8132, 0.6961, 0.8132, 0.6961, 0.8132, 0.6961, 0.8132, 0.6961, 0.8132, 0.6961, 0.8132, 0.6961, 0.8132, 0.6961, 0.8132, 0.6961, 0.8132, 0.6961, 0.8132, 0.6961, 0.8132, 0.6961, 0.8132, 0.6961, 0.8132, 0.6961, 0.8132, 0.6961, 0.8132, 0.6961, 0.8132, 0.6961, 0.8132, 0.6961, 0.8132, 0.6961, 0.8132, 0.6961, 0.8132, 0.6961, 0.8132, 0.6961, 0.8132, 0.6961, 0.8132, 0.6961, 0.8132, 0.6961, 0.8132, 0.6961, 0.8132, 0.6961, 0.8132, 0.6961, 0.8132, 0.6961, 0.8132, 0.6961, 0.8132, 0.6961, 0.8132, 0.6961, 0.8132, 0.6961, 0.8132, 0.6961, 0.8132, 0.6961, 0.8132, 0.6961, 0.8132, 0.6961, 0.8132, 0.6961, 0.8132, 0.6961, 0.8132, 0.6961, 0.8132, 0.6961, 0.8132, 0.6961, 0.8132, 0.6961, 0.8132, 0.6961, 0.8132, 0.6961, 0.8132, 0.6961, 0.8132, 0.6961, 0.8132, 0.6961, 0.8132, 0.6961, 0.8132, 0.6961, 0.8132, 0.6961, 0.8132, 0.6961, 0.8132, 0.6961, 0.8132, 0.6961, 0.8132, 0.6961, 0.8132, 0.6961, 0.8132, 0.6961, 0.8132, 0.6961, 0.8132, 0.6961, 0.8132, 0.6961, 0.8132, 0.6961, 0.8132, 0.6961, 0.8132, 0.6961, 0.8132, 0.6961, 0.8132, 0.6961, 0.8132, 0.6961, 0.8132, 0.6961, 0.8132, 0.6961, 0.8132, 0.6961, 0.8132, 0.6961, 0.8132, 0.6961, 0.8132, 0.6961, 0.8132, 0.6961, 0.8132, 0.6961, 0.8132, 0.6961, 0.8132, 0.6961, 0.8132, 0.6961, 0.8132, 0.6961, 0.8132, 0.6961, 0.8132, 0.6961, 0.8132, 0.6961, 0.8132, 0.6961, 0.8132, 0.6961, 0.8132, 0.6961, 0.8132, 0.6961, 0.8132, 0.6961, 0.8132, 0.6961, 0.8132, 0.6961, 0.8132, 0.6961, 0.8132, 0.6961, 0.8132, 0.6961, 0.8132, 0.6961, 0.8132, 0.6961, 0.8132, 0.6961, 0.8132, 0.6961, 0.8132, 0.6961, 0.8132, 0.6961, 0.8132, 0.6961, 0.8132, 0.6961, 0.8132, 0.6961, 0.8132, 0.6961, 0.8132, 0.6961, 0.8132, 0.6961, 0.8132, 0.6961, 0.8132, 0.6961, 0.8132, 0.6961, 0.8132, 0.6961, 0.8132, 0.6961, 0.8132, 0.6961, 0.8132, 0.6961, 0.8132, 0.6961, 0.8132, 0.6961, 0.8132, 0.6961, 0.8132, 0.6961, 0.8132, 0.6961, 0.8132, 0.6961, 0.8132, 0.6961, 0.8132, 0.6961, 0.8132, 0.6961, 0.8132, 0.6961, 0.8132, 0.6961, 0.8132, 0.6961, 0.8132, 0.6961, 0.8132, 0.6961, 0.8132, 0.6961, 0.8132, 0.6961, 0.8132, 0.6961, 0.8132, 0.6961, 0.8132, 0.6961, 0.8132, 0.6961, 0.8132, 0.6961, 0.8132, 0.6961, 0.8132, 0.6961, 0.8132, 0.6961, 0.8132, 0.6961, 0.8132, 0.6961, 0.8132, 0.6961, 0.8132, 0.6961, 0.8132, 0.6961, 0.8132, 0.6961, 0.203, 0.8515, 0.21, 0.8506, 0.2098, 0.8514, 0.2026, 0.852, 0.21, 0.8506, 0.203, 0.8515, 0.2014, 0.8191, 0.2084, 0.819, 0.2084, 0.819, 0.2122, 0.8192, 0.2135, 0.849, 0.21, 0.8506, 0.21, 0.8506, 0.2135, 0.849, 0.214, 0.8504, 0.2098, 0.8514, 0.1955, 0.8522, 0.1937, 0.8191, 0.2009, 0.8187, 0.2026, 0.852, 0.1937, 0.8191, 0.1955, 0.8522, 0.1918, 0.8511, 0.1899, 0.8195, 0.1899, 0.8195, 0.1918, 0.8511, 0.189, 0.8467, 0.1895, 0.8178, 0.2135, 0.849, 0.2147, 0.8487, 0.2152, 0.8481, 0.214, 0.8504, 0.2147, 0.8487, 0.2145, 0.822, 0.2152, 0.8227, 0.2152, 0.8481, 0.2122, 0.8192, 0.2145, 0.822, 0.2147, 0.8487, 0.2135, 0.849, 0.2145, 0.822, 0.2122, 0.8192, 0.2127, 0.8175, 0.2152, 0.8227, 0.2122, 0.8192, 0.2084, 0.819, 0.2082, 0.8182, 0.2127, 0.8175, 0.2084, 0.819, 0.2014, 0.8191, 0.2009, 0.8187, 0.2082, 0.8182, 0.2014, 0.8191, 0.203, 0.8515, 0.2026, 0.852, 0.2009, 0.8187, 0.203, 0.8515, 0.21, 0.8506, 0.2098, 0.8514, 0.2026, 0.852, 0.21, 0.8506, 0.203, 0.8515, 0.2014, 0.8191, 0.2084, 0.819, 0.2084, 0.819, 0.2122, 0.8192, 0.2135, 0.849, 0.21, 0.8506, 0.21, 0.8506, 0.2135, 0.849, 0.214, 0.8504, 0.2098, 0.8514, 0.1955, 0.8522, 0.1937, 0.8191, 0.2009, 0.8187, 0.2026, 0.852, 0.1937, 0.8191, 0.1955, 0.8522, 0.1918, 0.8511, 0.1899, 0.8195, 0.1899, 0.8195, 0.1918, 0.8511, 0.189, 0.8467, 0.1895, 0.8178, 0.2135, 0.849, 0.2147, 0.8487, 0.2152, 0.8481, 0.214, 0.8504, 0.2147, 0.8487, 0.2145, 0.822, 0.2152, 0.8227, 0.2152, 0.8481, 0.2122, 0.8192, 0.2145, 0.822, 0.2147, 0.8487, 0.2135, 0.849, 0.2145, 0.822, 0.2122, 0.8192, 0.2127, 0.8175, 0.2152, 0.8227, 0.2122, 0.8192, 0.2084, 0.819, 0.2082, 0.8182, 0.2127, 0.8175, 0.2084, 0.819, 0.2014, 0.8191, 0.2009, 0.8187, 0.2082, 0.8182, 0.2014, 0.8191, 0.203, 0.8515, 0.2026, 0.852, 0.2009, 0.8187, 0.203, 0.8515, 0.21, 0.8506, 0.2098, 0.8514, 0.2026, 0.852, 0.21, 0.8506, 0.203, 0.8515, 0.2014, 0.8191, 0.2084, 0.819, 0.2084, 0.819, 0.2122, 0.8192, 0.2135, 0.849, 0.21, 0.8506, 0.21, 0.8506, 0.2135, 0.849, 0.214, 0.8504, 0.2098, 0.8514, 0.1955, 0.8522, 0.1937, 0.8191, 0.2009, 0.8187, 0.2026, 0.852, 0.1937, 0.8191, 0.1955, 0.8522, 0.1918, 0.8511, 0.1899, 0.8195, 0.1899, 0.8195, 0.1918, 0.8511, 0.189, 0.8467, 0.1895, 0.8178, 0.2135, 0.849, 0.2147, 0.8487, 0.2152, 0.8481, 0.214, 0.8504, 0.2147, 0.8487, 0.2145, 0.822, 0.2152, 0.8227, 0.2152, 0.8481, 0.2122, 0.8192, 0.2145, 0.822, 0.2147, 0.8487, 0.2135, 0.849, 0.2145, 0.822, 0.2122, 0.8192, 0.2127, 0.8175, 0.2152, 0.8227, 0.2122, 0.8192, 0.2084, 0.819, 0.2082, 0.8182, 0.2127, 0.8175, 0.2084, 0.819, 0.2014, 0.8191, 0.2009, 0.8187, 0.2082, 0.8182, 0.2014, 0.8191, 0.203, 0.8515, 0.2026, 0.852, 0.2009, 0.8187, 0.203, 0.8515, 0.21, 0.8506, 0.2098, 0.8514, 0.2026, 0.852, 0.21, 0.8506, 0.203, 0.8515, 0.2014, 0.8191, 0.2084, 0.819, 0.2084, 0.819, 0.2122, 0.8192, 0.2135, 0.849, 0.21, 0.8506, 0.21, 0.8506, 0.2135, 0.849, 0.214, 0.8504, 0.2098, 0.8514, 0.1955, 0.8522, 0.1937, 0.8191, 0.2009, 0.8187, 0.2026, 0.852, 0.1937, 0.8191, 0.1955, 0.8522, 0.1918, 0.8511, 0.1899, 0.8195, 0.1899, 0.8195, 0.1918, 0.8511, 0.189, 0.8467, 0.1895, 0.8178, 0.2135, 0.849, 0.2147, 0.8487, 0.2152, 0.8481, 0.214, 0.8504, 0.2147, 0.8487, 0.2145, 0.822, 0.2152, 0.8227, 0.2152, 0.8481, 0.2122, 0.8192, 0.2145, 0.822, 0.2147, 0.8487, 0.2135, 0.849, 0.2145, 0.822, 0.2122, 0.8192, 0.2127, 0.8175, 0.2152, 0.8227, 0.2122, 0.8192, 0.2084, 0.819, 0.2082, 0.8182, 0.2127, 0.8175, 0.2084, 0.819, 0.2014, 0.8191, 0.2009, 0.8187, 0.2082, 0.8182, 0.2014, 0.8191, 0.203, 0.8515, 0.2026, 0.852, 0.2009, 0.8187, 0.203, 0.8515, 0.21, 0.8506, 0.2098, 0.8514, 0.2026, 0.852, 0.21, 0.8506, 0.203, 0.8515, 0.2014, 0.8191, 0.2084, 0.819, 0.2084, 0.819, 0.2122, 0.8192, 0.2135, 0.849, 0.21, 0.8506, 0.21, 0.8506, 0.2135, 0.849, 0.214, 0.8504, 0.2098, 0.8514, 0.1955, 0.8522, 0.1937, 0.8191, 0.2009, 0.8187, 0.2026, 0.852, 0.1937, 0.8191, 0.1955, 0.8522, 0.1918, 0.8511, 0.1899, 0.8195, 0.1899, 0.8195, 0.1918, 0.8511, 0.189, 0.8467, 0.1895, 0.8178, 0.2135, 0.849, 0.2147, 0.8487, 0.2152, 0.8481, 0.214, 0.8504, 0.2147, 0.8487, 0.2145, 0.822, 0.2152, 0.8227, 0.2152, 0.8481, 0.2122, 0.8192, 0.2145, 0.822, 0.2147, 0.8487, 0.2135, 0.849, 0.2145, 0.822, 0.2122, 0.8192, 0.2127, 0.8175, 0.2152, 0.8227, 0.2122, 0.8192, 0.2084, 0.819, 0.2082, 0.8182, 0.2127, 0.8175, 0.2084, 0.819, 0.2014, 0.8191, 0.2009, 0.8187, 0.2082, 0.8182, 0.2014, 0.8191, 0.203, 0.8515, 0.2026, 0.852, 0.2009, 0.8187, 0.203, 0.8515, 0.21, 0.8506, 0.2098, 0.8514, 0.2026, 0.852, 0.21, 0.8506, 0.203, 0.8515, 0.2014, 0.8191, 0.2084, 0.819, 0.2084, 0.819, 0.2122, 0.8192, 0.2135, 0.849, 0.21, 0.8506, 0.21, 0.8506, 0.2135, 0.849, 0.214, 0.8504, 0.2098, 0.8514, 0.1955, 0.8522, 0.1937, 0.8191, 0.2009, 0.8187, 0.2026, 0.852, 0.1937, 0.8191, 0.1955, 0.8522, 0.1918, 0.8511, 0.1899, 0.8195, 0.1899, 0.8195, 0.1918, 0.8511, 0.189, 0.8467, 0.1895, 0.8178, 0.2135, 0.849, 0.2147, 0.8487, 0.2152, 0.8481, 0.214, 0.8504, 0.2147, 0.8487, 0.2145, 0.822, 0.2152, 0.8227, 0.2152, 0.8481, 0.2122, 0.8192, 0.2145, 0.822, 0.2147, 0.8487, 0.2135, 0.849, 0.2145, 0.822, 0.2122, 0.8192, 0.2127, 0.8175, 0.2152, 0.8227, 0.2122, 0.8192, 0.2084, 0.819, 0.2082, 0.8182, 0.2127, 0.8175, 0.2084, 0.819, 0.2014, 0.8191, 0.2009, 0.8187, 0.2082, 0.8182, 0.2014, 0.8191, 0.203, 0.8515, 0.2026, 0.852, 0.2009, 0.8187, 0.203, 0.8515, 0.21, 0.8506, 0.2098, 0.8514, 0.2026, 0.852, 0.21, 0.8506, 0.203, 0.8515, 0.2014, 0.8191, 0.2084, 0.819, 0.2084, 0.819, 0.2122, 0.8192, 0.2135, 0.849, 0.21, 0.8506, 0.21, 0.8506, 0.2135, 0.849, 0.214, 0.8504, 0.2098, 0.8514, 0.1955, 0.8522, 0.1937, 0.8191, 0.2009, 0.8187, 0.2026, 0.852, 0.1937, 0.8191, 0.1955, 0.8522, 0.1918, 0.8511, 0.1899, 0.8195, 0.1899, 0.8195, 0.1918, 0.8511, 0.189, 0.8467, 0.1895, 0.8178, 0.2135, 0.849, 0.2147, 0.8487, 0.2152, 0.8481, 0.214, 0.8504, 0.2147, 0.8487, 0.2145, 0.822, 0.2152, 0.8227, 0.2152, 0.8481, 0.2122, 0.8192, 0.2145, 0.822, 0.2147, 0.8487, 0.2135, 0.849, 0.2145, 0.822, 0.2122, 0.8192, 0.2127, 0.8175, 0.2152, 0.8227, 0.2122, 0.8192, 0.2084, 0.819, 0.2082, 0.8182, 0.2127, 0.8175, 0.2084, 0.819, 0.2014, 0.8191, 0.2009, 0.8187, 0.2082, 0.8182, 0.2014, 0.8191, 0.203, 0.8515, 0.2026, 0.852, 0.2009, 0.8187, 0.203, 0.8515, 0.21, 0.8506, 0.2098, 0.8514, 0.2026, 0.852, 0.21, 0.8506, 0.203, 0.8515, 0.2014, 0.8191, 0.2084, 0.819, 0.2084, 0.819, 0.2122, 0.8192, 0.2135, 0.849, 0.21, 0.8506, 0.21, 0.8506, 0.2135, 0.849, 0.214, 0.8504, 0.2098, 0.8514, 0.1955, 0.8522, 0.1937, 0.8191, 0.2009, 0.8187, 0.2026, 0.852, 0.1937, 0.8191, 0.1955, 0.8522, 0.1918, 0.8511, 0.1899, 0.8195, 0.1899, 0.8195, 0.1918, 0.8511, 0.189, 0.8467, 0.1895, 0.8178, 0.2135, 0.849, 0.2147, 0.8487, 0.2152, 0.8481, 0.214, 0.8504, 0.2147, 0.8487, 0.2145, 0.822, 0.2152, 0.8227, 0.2152, 0.8481, 0.2122, 0.8192, 0.2145, 0.822, 0.2147, 0.8487, 0.2135, 0.849, 0.2145, 0.822, 0.2122, 0.8192, 0.2127, 0.8175, 0.2152, 0.8227, 0.2122, 0.8192, 0.2084, 0.819, 0.2082, 0.8182, 0.2127, 0.8175, 0.2084, 0.819, 0.2014, 0.8191, 0.2009, 0.8187, 0.2082, 0.8182, 0.2014, 0.8191, 0.203, 0.8515, 0.2026, 0.852, 0.2009, 0.8187])
me_plane_002.materials.append(None)
me_plane_002.materials.append(mat_material)
me_plane_002.update()

# ---- objects
ob_plane_002 = bpy.data.objects.new('Plane.002', me_plane_002)

# ---- transforms, parenting, visibility, modifiers, constraints
ob_plane_002.location = (-0.5061, -0.8057, 0.4468)
ob_plane_002.rotation_euler = (-1.571, -2.22e-16, 3.561)
ob_plane_002.scale = (0.03997, 0.1566, 0.2971)

# ---- collection membership
col_collection.objects.link(ob_plane_002)

# ---- scene / render settings (as saved in the file)
scene.frame_start = 1; scene.frame_end = 250; scene.frame_set(1)
scene.render.engine = 'BLENDER_EEVEE_NEXT'
scene.cycles.use_denoising = False
scene.cycles.samples = 128
scene.cycles.sampling_pattern = 'TABULATED_SOBOL'
scene.cycles.use_adaptive_sampling = False
scene.cycles.use_light_tree = False
scene.view_settings.view_transform = 'Filmic'
bpy.context.view_layer.update()

# ---- added for rendering (the .blend has no active camera and no usable light): camera, sun
cam_auto = bpy.data.cameras.new('AutoCamera')
cam_auto.lens = 50.0
cam_auto.sensor_width = 36.0
cam_auto.clip_end = 1000.0
ob_auto_camera = bpy.data.objects.new('AutoCamera', cam_auto)
scene.collection.objects.link(ob_auto_camera)
ob_auto_camera.location = (4.54757, -5.45709, 3.99371)
ob_auto_camera.rotation_euler = (1.09748, -7.21219e-08, 0.694738)
scene.camera = ob_auto_camera
light_auto_sun = bpy.data.lights.new('AutoSun', 'SUN')
light_auto_sun.energy = 3.0
light_auto_sun.angle = 0.0523599
ob_auto_sun = bpy.data.objects.new('AutoSun', light_auto_sun)
scene.collection.objects.link(ob_auto_sun)
ob_auto_sun.rotation_euler = (0.872665, 0.174533, 0.523599)
bpy.context.view_layer.update()

